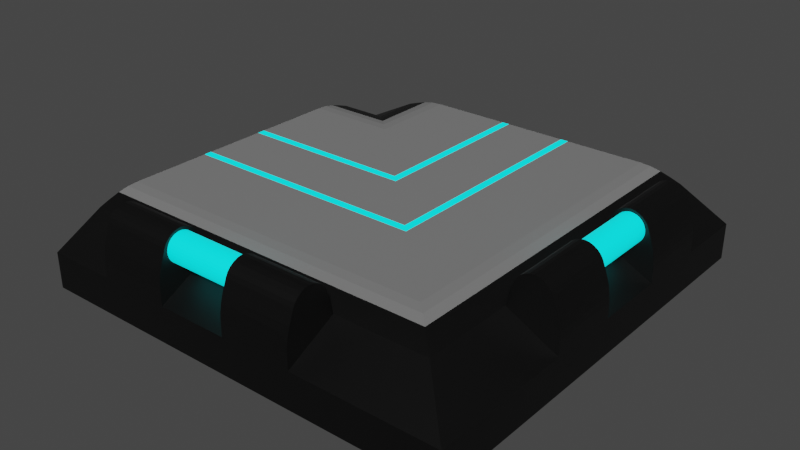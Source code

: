 # Source: pathBendCurved.blend  (saved by Blender 2.93.20; exported with 4.5.12 LTS)
import bpy
from mathutils import Matrix  # noqa: F401  (used for matrix-valued properties, if any)

bpy.ops.wm.read_factory_settings(use_empty=True)
scene = bpy.context.scene
scene.name = 'Scene'

# ---- collections
col_collection = bpy.data.collections.new('Collection'); scene.collection.children.link(col_collection)

# ---- materials (node trees are filled in below, after node groups)
mat_black = bpy.data.materials.new('Black')
mat_black.use_transparent_shadow = False
mat_pathside = bpy.data.materials.new('pathSide')
mat_pathside.use_transparent_shadow = False
mat_pathemissive = bpy.data.materials.new('pathEmissive')
mat_pathemissive.use_transparent_shadow = False

# ---- material node trees
mat_black.use_nodes = True; mat_black.node_tree.nodes.clear()
_N = mat_black.node_tree.nodes; _L = mat_black.node_tree.links
n0 = _N.new('ShaderNodeBsdfPrincipled'); n0.name = 'Principled BSDF'; n0.location = (10, 300)
n0.distribution = 'GGX'
n0.subsurface_method = 'BURLEY'
n0.inputs[0].default_value = (0.0, 0.0, 0.0, 1.0)
n0.inputs[3].default_value = 1.45
n0.inputs[27].default_value = (0.0, 0.0, 0.0, 1.0)
n0.inputs[28].default_value = 1.0
n1 = _N.new('ShaderNodeOutputMaterial'); n1.name = 'Material Output'; n1.location = (300, 300)
_L.new(n0.outputs[0], n1.inputs[0])
n1.is_active_output = True
mat_pathside.use_nodes = True; mat_pathside.node_tree.nodes.clear()
_N = mat_pathside.node_tree.nodes; _L = mat_pathside.node_tree.links
n0 = _N.new('ShaderNodeBsdfPrincipled'); n0.name = 'Principled BSDF'; n0.location = (10, 300)
n0.distribution = 'GGX'
n0.subsurface_method = 'BURLEY'
n0.inputs[0].default_value = (0.2019, 0.2019, 0.2019, 1.0)
n0.inputs[3].default_value = 1.45
n0.inputs[27].default_value = (0.0, 0.0, 0.0, 1.0)
n0.inputs[28].default_value = 1.0
n1 = _N.new('ShaderNodeOutputMaterial'); n1.name = 'Material Output'; n1.location = (300, 300)
_L.new(n0.outputs[0], n1.inputs[0])
n1.is_active_output = True
mat_pathemissive.use_nodes = True; mat_pathemissive.node_tree.nodes.clear()
_N = mat_pathemissive.node_tree.nodes; _L = mat_pathemissive.node_tree.links
n0 = _N.new('ShaderNodeBsdfPrincipled'); n0.name = 'Principled BSDF'; n0.location = (10, 300)
n0.distribution = 'GGX'
n0.subsurface_method = 'BURLEY'
n0.inputs[0].default_value = (0.0, 0.7682, 0.7991, 1.0)
n0.inputs[3].default_value = 1.45
n0.inputs[27].default_value = (0.0, 0.7682, 0.7991, 1.0)
n0.inputs[28].default_value = 1.0
n1 = _N.new('ShaderNodeOutputMaterial'); n1.name = 'Material Output'; n1.location = (300, 300)
_L.new(n0.outputs[0], n1.inputs[0])
n1.is_active_output = True

# ---- world
world_world = bpy.data.worlds.new('World'); scene.world = world_world
world_world.use_nodes = True; world_world.node_tree.nodes.clear()
_N = world_world.node_tree.nodes; _L = world_world.node_tree.links
n0 = _N.new('ShaderNodeOutputWorld'); n0.name = 'World Output'; n0.location = (300, 300)
n1 = _N.new('ShaderNodeBackground'); n1.name = 'Background'; n1.location = (10, 300)
n1.inputs[0].default_value = (0.05088, 0.05088, 0.05088, 1.0)
_L.new(n1.outputs[0], n0.inputs[0])
n0.is_active_output = True
world_world.color = (0.05088, 0.05088, 0.05088)
world_world.use_sun_shadow = False
world_world.sun_shadow_jitter_overblur = 0.0

# ---- meshes
me_plane = bpy.data.meshes.new('Plane')
me_plane.from_pydata([(-1.0, -1.0, 0.1667), (1.0, -1.0, 0.1667), (-1.0, 1.0, 0.1667), (1.0, 1.0, 0.1667), (-1.0, 0.3333, 0.3333), (-1.0, -2.98e-08, 0.3333), (-1.0, -0.3333, 0.3333), (0.6667, -1.0, 0.0), (1.0, -0.6667, 0.1667), (1.0, -0.3333, 0.1667), (1.0, 2.98e-08, 0.1667), (1.0, 0.3333, 0.1667), (1.0, 0.6667, 0.1667), (-0.6667, -1.0, 0.1667), (-0.3333, -1.0, 0.1667), (2.98e-08, -1.0, 0.1667), (0.3333, -1.0, 0.1667), (0.6667, -1.0, 0.1667), (0.3333, -1.0, 0.0), (0.3333, 1.0, 0.3333), (-2.98e-08, 1.0, 0.3333), (-0.3333, 1.0, 0.3333), (2.98e-08, -1.0, 0.0), (-0.3333, -1.0, 0.0), (-0.6667, -1.0, 0.0), (1.0, 0.6667, 0.0), (1.0, 0.3333, 0.0), (1.0, 2.98e-08, 0.0), (1.0, -0.3333, 0.0), (0.3333, -0.3333, 0.3333), (-2.98e-08, -0.3333, 0.3333), (-0.3333, -0.3333, 0.3333), (-0.6667, -0.3333, 0.3333), (1.0, -0.6667, 0.0), (0.3333, 9.934e-09, 0.3333), (-2.98e-08, -8.882e-16, 0.3333), (-0.3333, -9.934e-09, 0.3333), (-0.6667, -1.987e-08, 0.3333), (0.3333, 0.3333, 0.3333), (-2.98e-08, 0.3333, 0.3333), (-0.3333, 0.3333, 0.3333), (-0.6667, 0.3333, 0.3333), (1.0, -1.0, 0.0), (0.3333, 0.6667, 0.3333), (-2.98e-08, 0.6667, 0.3333), (-0.3333, 0.6667, 0.3333), (-1.0, 0.5667, 0.3333), (-1.0, 0.7667, 0.2873), (-1.0, 0.6167, 0.3298), (-1.0, 0.6667, 0.3199), (-1.0, 0.7167, 0.3049), (-1.0, -0.7667, 0.2873), (-1.0, -0.5667, 0.3333), (-1.0, -0.7167, 0.3049), (-1.0, -0.6667, 0.3199), (-1.0, -0.6167, 0.3298), (0.5667, 1.0, 0.3333), (0.7667, 1.0, 0.2873), (0.6167, 1.0, 0.3298), (0.6667, 1.0, 0.3199), (0.7167, 1.0, 0.3049), (-0.7667, 1.0, 0.2873), (-0.5667, 1.0, 0.3333), (-0.7167, 1.0, 0.3049), (-0.6667, 1.0, 0.3199), (-0.6167, 1.0, 0.3298), (0.7667, -0.7667, 0.2873), (0.5667, -0.5667, 0.3333), (0.7167, -0.7167, 0.3049), (0.6667, -0.6667, 0.3199), (0.6167, -0.6167, 0.3298), (0.3333, -0.5667, 0.3333), (0.3333, -0.7667, 0.2873), (0.3333, -0.6167, 0.3298), (0.3333, -0.6667, 0.3199), (0.3333, -0.7167, 0.3049), (-2.98e-08, -0.5667, 0.3333), (-1.381e-08, -0.7667, 0.2873), (-2.858e-08, -0.6167, 0.3298), (-2.512e-08, -0.6667, 0.3199), (-1.993e-08, -0.7167, 0.3049), (-0.3333, -0.5667, 0.3333), (-0.3333, -0.7667, 0.2873), (-0.3333, -0.6167, 0.3298), (-0.3333, -0.6667, 0.3199), (-0.3333, -0.7167, 0.3049), (-0.6667, -0.7667, 0.2873), (-0.6667, -0.5667, 0.3333), (-0.6667, -0.7167, 0.3049), (-0.6667, -0.6667, 0.3199), (-0.6667, -0.6167, 0.3298), (0.5667, -0.3333, 0.3333), (0.7667, -0.3333, 0.2873), (0.6167, -0.3333, 0.3298), (0.6667, -0.3333, 0.3199), (0.7167, -0.3333, 0.3049), (0.5667, 1.689e-08, 0.3333), (0.7667, 2.253e-08, 0.2873), (0.6167, 1.823e-08, 0.3298), (0.6667, 1.978e-08, 0.3199), (0.7167, 2.129e-08, 0.3049), (0.5667, 0.3333, 0.3333), (0.7667, 0.3333, 0.2873), (0.6167, 0.3333, 0.3298), (0.6667, 0.3333, 0.3199), (0.7167, 0.3333, 0.3049), (0.7667, 0.6667, 0.2873), (0.5667, 0.6667, 0.3333), (0.7167, 0.6667, 0.3049), (0.6667, 0.6667, 0.3199), (0.6167, 0.6667, 0.3298), (-0.7667, 0.7667, 0.2873), (-0.5667, 0.5667, 0.3333), (-0.7167, 0.7167, 0.3049), (-0.6667, 0.6667, 0.3199), (-0.6167, 0.6167, 0.3298), (0.3333, -0.7961, 0.398), (0.3333, -0.8781, 0.4553), (0.3333, -0.8056, 0.4157), (0.3333, -0.8201, 0.4317), (0.3333, -0.8382, 0.4443), (0.3333, -0.8582, 0.4525), (7.105e-15, -0.8781, 0.4553), (-1.453e-08, -0.7961, 0.398), (-4.586e-09, -0.8582, 0.4525), (-8.687e-09, -0.8382, 0.4443), (-1.19e-08, -0.8201, 0.4317), (-1.391e-08, -0.8056, 0.4157), (-0.3333, -0.7961, 0.398), (-0.3333, -0.8781, 0.4553), (-0.3333, -0.8056, 0.4157), (-0.3333, -0.8201, 0.4317), (-0.3333, -0.8382, 0.4443), (-0.3333, -0.8582, 0.4525), (-0.6667, -0.7961, 0.398), (-0.6667, -0.8582, 0.4525), (-0.6667, -0.8382, 0.4443), (-0.6667, -0.8201, 0.4317), (-0.6667, -0.8056, 0.4157), (2.002e-08, -0.96, 0.398), (1.771e-08, -0.9505, 0.4157), (1.417e-08, -0.936, 0.4317), (9.736e-09, -0.9179, 0.4443), (4.855e-09, -0.8979, 0.4525), (0.3333, -0.96, 0.398), (0.3333, -0.8979, 0.4525), (0.3333, -0.9179, 0.4443), (0.3333, -0.936, 0.4317), (0.3333, -0.9505, 0.4157), (-0.6667, -0.96, 0.398), (-0.6667, -0.8781, 0.4553), (-0.6667, -0.9505, 0.4157), (-0.6667, -0.936, 0.4317), (-0.6667, -0.9179, 0.4443), (-0.6667, -0.8979, 0.4525), (-0.3333, -0.96, 0.398), (-0.3333, -0.8979, 0.4525), (-0.3333, -0.9179, 0.4443), (-0.3333, -0.936, 0.4317), (-0.3333, -0.9505, 0.4157), (0.8781, 0.3333, 0.4553), (0.7961, 0.3333, 0.398), (0.8582, 0.3333, 0.4525), (0.8382, 0.3333, 0.4443), (0.8201, 0.3333, 0.4317), (0.8056, 0.3333, 0.4157), (0.7961, 0.6667, 0.398), (0.8781, 0.6667, 0.4553), (0.8056, 0.6667, 0.4157), (0.8201, 0.6667, 0.4317), (0.8382, 0.6667, 0.4443), (0.8582, 0.6667, 0.4525), (0.8781, -0.3333, 0.4553), (0.7961, -0.3333, 0.398), (0.8582, -0.3333, 0.4525), (0.8382, -0.3333, 0.4443), (0.8201, -0.3333, 0.4317), (0.8056, -0.3333, 0.4157), (0.7961, 2.731e-08, 0.398), (0.8056, 2.844e-08, 0.4157), (0.8201, 3.02e-08, 0.4317), (0.8382, 3.24e-08, 0.4443), (0.8582, 3.483e-08, 0.4525), (0.96, -0.3333, 0.398), (0.9505, -0.3333, 0.4157), (0.936, -0.3333, 0.4317), (0.9179, -0.3333, 0.4443), (0.8979, -0.3333, 0.4525), (0.8781, 3.725e-08, 0.4553), (0.96, 3.958e-08, 0.398), (0.8979, 3.93e-08, 0.4525), (0.9179, 4.065e-08, 0.4443), (0.936, 4.117e-08, 0.4317), (0.9505, 4.08e-08, 0.4157), (0.96, 0.3333, 0.398), (0.9505, 0.3333, 0.4157), (0.936, 0.3333, 0.4317), (0.9179, 0.3333, 0.4443), (0.8979, 0.3333, 0.4525), (0.96, 0.6667, 0.398), (0.8979, 0.6667, 0.4525), (0.9179, 0.6667, 0.4443), (0.936, 0.6667, 0.4317), (0.9505, 0.6667, 0.4157), (1.0, -0.3333, 0.2384), (0.9827, -0.3333, 0.3358), (0.9498, -0.3333, 0.2886), (0.9977, -0.3333, 0.2698), (0.9914, -0.3333, 0.3055), (0.9827, 3.402e-08, 0.3358), (1.0, 2.98e-08, 0.2384), (0.9498, 2.831e-08, 0.2886), (0.9914, 3.191e-08, 0.3055), (0.9977, 3.037e-08, 0.2698), (1.0, 0.3333, 0.2384), (0.9827, 0.3333, 0.3358), (0.9498, 0.3333, 0.2886), (0.9977, 0.3333, 0.2698), (0.9914, 0.3333, 0.3055), (0.9827, 0.6667, 0.3358), (1.0, 0.6667, 0.2384), (0.9498, 0.6667, 0.2886), (0.9914, 0.6667, 0.3055), (0.9977, 0.6667, 0.2698), (-0.3333, -0.9827, 0.3358), (-0.3333, -1.0, 0.2384), (-0.3333, -0.9498, 0.2886), (-0.3333, -0.9914, 0.3055), (-0.3333, -0.9977, 0.2698), (-0.6667, -1.0, 0.2384), (-0.6667, -0.9827, 0.3358), (-0.6667, -0.9498, 0.2886), (-0.6667, -0.9977, 0.2698), (-0.6667, -0.9914, 0.3055), (2.98e-08, -1.0, 0.2384), (2.559e-08, -0.9827, 0.3358), (2.082e-08, -0.9498, 0.2886), (2.924e-08, -0.9977, 0.2698), (2.769e-08, -0.9914, 0.3055), (0.3333, -0.9827, 0.3358), (0.3333, -1.0, 0.2384), (0.3333, -0.9498, 0.2886), (0.3333, -0.9914, 0.3055), (0.3333, -0.9977, 0.2698), (-1.0, -1.0, -7.451e-09), (-1.0, 1.0, -7.451e-09), (1.0, 1.0, -7.451e-09), (-1.0, 0.3333, -3.725e-09), (-1.0, -2.98e-08, -3.725e-09), (-1.0, -0.3333, -3.725e-09), (0.3333, 1.0, -3.725e-09), (-2.98e-08, 1.0, -3.725e-09), (-0.3333, 1.0, -3.725e-09), (-1.0, 0.5667, -3.725e-09), (-1.0, 0.7667, -3.725e-09), (-1.0, 0.6167, -1.527e-07), (-1.0, 0.6667, -3.725e-09), (-1.0, 0.7167, -3.725e-09), (-1.0, -0.7561, -3.725e-09), (-1.0, -0.5667, -3.725e-09), (-1.0, -0.7143, -3.725e-09), (-1.0, -0.6636, -3.725e-09), (-1.0, -0.6117, -3.725e-09), (0.5667, 1.0, -3.725e-09), (0.7561, 1.0, -3.725e-09), (0.6117, 1.0, -3.725e-09), (0.6636, 1.0, -3.725e-09), (0.7143, 1.0, -3.725e-09), (-0.7667, 1.0, -3.725e-09), (-0.5667, 1.0, -3.725e-09), (-0.7167, 1.0, -3.725e-09), (-0.6667, 1.0, -3.725e-09), (-0.6167, 1.0, -3.725e-09), (-1.0, 0.2222, 0.3333), (-1.0, 0.1111, 0.3333), (-1.0, -0.1111, 0.3333), (-1.0, -0.2222, 0.3333), (-0.7778, -0.3333, 0.3333), (-0.8889, -0.3333, 0.3333), (-0.7778, -2.318e-08, 0.3333), (-0.8889, -2.649e-08, 0.3333), (-0.7778, 0.3333, 0.3333), (-0.8889, 0.3333, 0.3333), (0.2222, 1.0, 0.3333), (0.1111, 1.0, 0.3333), (-0.1111, 1.0, 0.3333), (-0.2222, 1.0, 0.3333), (0.2222, -0.3333, 0.3333), (0.1111, -0.3333, 0.3333), (-0.1111, -0.3333, 0.3333), (-0.2222, -0.3333, 0.3333), (-0.4444, -0.3333, 0.3333), (-0.5556, -0.3333, 0.3333), (0.2222, 6.623e-09, 0.3333), (0.1111, 3.311e-09, 0.3333), (-0.1111, -3.311e-09, 0.3333), (-0.2222, -6.623e-09, 0.3333), (-0.4444, -1.325e-08, 0.3333), (-0.5556, -1.656e-08, 0.3333), (0.2222, 0.3333, 0.3333), (0.1111, 0.3333, 0.3333), (-0.1111, 0.3333, 0.3333), (-0.2222, 0.3333, 0.3333), (-0.4444, 0.3333, 0.3333), (-0.5556, 0.3333, 0.3333), (0.2222, 0.6667, 0.3333), (0.1111, 0.6667, 0.3333), (-0.1111, 0.6667, 0.3333), (-0.2222, 0.6667, 0.3333), (-0.3333, 0.4444, 0.3333), (-0.3333, 0.5556, 0.3333), (-2.98e-08, 0.4444, 0.3333), (-2.98e-08, 0.5556, 0.3333), (0.3333, 0.4444, 0.3333), (0.3333, 0.5556, 0.3333), (-0.6667, 0.1111, 0.3333), (-0.6667, 0.2222, 0.3333), (-0.3333, 0.1111, 0.3333), (-0.3333, 0.2222, 0.3333), (-2.98e-08, 0.1111, 0.3333), (-2.98e-08, 0.2222, 0.3333), (0.3333, 0.1111, 0.3333), (0.3333, 0.2222, 0.3333), (-0.6667, -0.2222, 0.3333), (-0.6667, -0.1111, 0.3333), (-0.3333, -0.2222, 0.3333), (-0.3333, -0.1111, 0.3333), (-2.98e-08, -0.2222, 0.3333), (-2.98e-08, -0.1111, 0.3333), (0.3333, -0.2222, 0.3333), (0.3333, -0.1111, 0.3333), (-0.3333, 0.7778, 0.3333), (-0.3333, 0.8889, 0.3333), (-2.98e-08, 0.7778, 0.3333), (-2.98e-08, 0.8889, 0.3333), (0.3333, 0.7778, 0.3333), (0.3333, 0.8889, 0.3333), (0.1111, 0.7778, 0.3333), (0.1111, 0.8889, 0.3333), (0.2222, 0.7778, 0.3333), (0.2222, 0.8889, 0.3333), (-0.2222, 0.7778, 0.3333), (-0.2222, 0.8889, 0.3333), (-0.1111, 0.7778, 0.3333), (-0.1111, 0.8889, 0.3333), (0.1111, -0.2222, 0.3333), (0.1111, -0.1111, 0.3333), (0.2222, -0.2222, 0.3333), (0.2222, -0.1111, 0.3333), (-0.2222, -0.2222, 0.3333), (-0.2222, -0.1111, 0.3333), (-0.1111, -0.2222, 0.3333), (-0.1111, -0.1111, 0.3333), (-0.5556, -0.2222, 0.3333), (-0.5556, -0.1111, 0.3333), (-0.4444, -0.2222, 0.3333), (-0.4444, -0.1111, 0.3333), (-0.8889, -0.2222, 0.3333), (-0.8889, -0.1111, 0.3333), (-0.7778, -0.2222, 0.3333), (-0.7778, -0.1111, 0.3333), (0.1111, 0.1111, 0.3333), (0.1111, 0.2222, 0.3333), (0.2222, 0.1111, 0.3333), (0.2222, 0.2222, 0.3333), (-0.2222, 0.1111, 0.3333), (-0.2222, 0.2222, 0.3333), (-0.1111, 0.1111, 0.3333), (-0.1111, 0.2222, 0.3333), (-0.5556, 0.1111, 0.3333), (-0.5556, 0.2222, 0.3333), (-0.4444, 0.1111, 0.3333), (-0.4444, 0.2222, 0.3333), (-0.8889, 0.1111, 0.3333), (-0.8889, 0.2222, 0.3333), (-0.7778, 0.1111, 0.3333), (-0.7778, 0.2222, 0.3333), (0.1111, 0.4444, 0.3333), (0.1111, 0.5556, 0.3333), (0.2222, 0.4444, 0.3333), (0.2222, 0.5556, 0.3333), (-0.2222, 0.4444, 0.3333), (-0.2222, 0.5556, 0.3333), (-0.1111, 0.4444, 0.3333), (-0.1111, 0.5556, 0.3333), (-1.0, 0.1852, 0.3333), (-1.0, 0.1481, 0.3333), (-1.0, -0.1481, 0.3333), (-1.0, -0.1852, 0.3333), (0.1852, 1.0, 0.3333), (0.1481, 1.0, 0.3333), (-0.1481, 1.0, 0.3333), (-0.1852, 1.0, 0.3333), (0.1852, 5.519e-09, 0.3333), (0.1481, 4.415e-09, 0.3333), (0.1852, 0.3333, 0.3333), (0.1481, 0.3333, 0.3333), (-0.1481, 0.3333, 0.3333), (-0.1852, 0.3333, 0.3333), (0.1852, 0.6667, 0.3333), (0.1481, 0.6667, 0.3333), (-0.1481, 0.6667, 0.3333), (-0.1852, 0.6667, 0.3333), (-0.6667, 0.1481, 0.3333), (-0.6667, 0.1852, 0.3333), (-0.3333, 0.1481, 0.3333), (-0.3333, 0.1852, 0.3333), (-0.6667, -0.1852, 0.3333), (-0.6667, -0.1481, 0.3333), (-0.3333, -0.1852, 0.3333), (-0.3333, -0.1481, 0.3333), (-2.98e-08, -0.1852, 0.3333), (-2.98e-08, -0.1481, 0.3333), (0.1111, 0.9259, 0.3333), (0.1111, 0.963, 0.3333), (0.1111, 0.7037, 0.3333), (0.1111, 0.7407, 0.3333), (0.1111, 0.8148, 0.3333), (0.1111, 0.8519, 0.3333), (0.2222, 0.9259, 0.3333), (0.2222, 0.963, 0.3333), (0.2222, 0.7037, 0.3333), (0.2222, 0.7407, 0.3333), (0.2222, 0.8148, 0.3333), (0.2222, 0.8519, 0.3333), (0.1852, 0.7778, 0.3333), (0.1481, 0.7778, 0.3333), (0.1852, 0.8889, 0.3333), (0.1481, 0.8889, 0.3333), (-0.2222, 0.9259, 0.3333), (-0.2222, 0.963, 0.3333), (-0.2222, 0.7037, 0.3333), (-0.2222, 0.7407, 0.3333), (-0.2222, 0.8148, 0.3333), (-0.2222, 0.8519, 0.3333), (-0.1111, 0.9259, 0.3333), (-0.1111, 0.963, 0.3333), (-0.1111, 0.7037, 0.3333), (-0.1111, 0.7407, 0.3333), (-0.1111, 0.8148, 0.3333), (-0.1111, 0.8519, 0.3333), (-0.1481, 0.7778, 0.3333), (-0.1852, 0.7778, 0.3333), (-0.1481, 0.8889, 0.3333), (-0.1852, 0.8889, 0.3333), (0.1111, -0.07407, 0.3333), (0.1111, -0.03704, 0.3333), (0.1111, -0.1852, 0.3333), (0.1111, -0.1481, 0.3333), (0.2222, -0.07407, 0.3333), (0.2222, -0.03704, 0.3333), (0.2222, -0.1852, 0.3333), (0.2222, -0.1481, 0.3333), (0.07407, -0.2222, 0.3333), (0.03704, -0.2222, 0.3333), (0.07407, -0.1111, 0.3333), (0.03704, -0.1111, 0.3333), (0.1852, -0.2222, 0.3333), (0.1481, -0.2222, 0.3333), (0.1852, -0.1111, 0.3333), (0.1481, -0.1111, 0.3333), (-0.2222, -0.1852, 0.3333), (-0.2222, -0.1481, 0.3333), (-0.1111, -0.1852, 0.3333), (-0.1111, -0.1481, 0.3333), (-0.2593, -0.2222, 0.3333), (-0.2963, -0.2222, 0.3333), (-0.2593, -0.1111, 0.3333), (-0.2963, -0.1111, 0.3333), (-0.1481, -0.2222, 0.3333), (-0.1852, -0.2222, 0.3333), (-0.1481, -0.1111, 0.3333), (-0.1852, -0.1111, 0.3333), (-0.03704, -0.2222, 0.3333), (-0.07407, -0.2222, 0.3333), (-0.03704, -0.1111, 0.3333), (-0.07407, -0.1111, 0.3333), (-0.5556, -0.1852, 0.3333), (-0.5556, -0.1481, 0.3333), (-0.4444, -0.1852, 0.3333), (-0.4444, -0.1481, 0.3333), (-0.5926, -0.2222, 0.3333), (-0.6296, -0.2222, 0.3333), (-0.5926, -0.1111, 0.3333), (-0.6296, -0.1111, 0.3333), (-0.4815, -0.2222, 0.3333), (-0.5185, -0.2222, 0.3333), (-0.4815, -0.1111, 0.3333), (-0.5185, -0.1111, 0.3333), (-0.3704, -0.2222, 0.3333), (-0.4074, -0.2222, 0.3333), (-0.3704, -0.1111, 0.3333), (-0.4074, -0.1111, 0.3333), (-0.8889, -0.1852, 0.3333), (-0.8889, -0.1481, 0.3333), (-0.7778, -0.1852, 0.3333), (-0.7778, -0.1481, 0.3333), (-0.9259, -0.2222, 0.3333), (-0.963, -0.2222, 0.3333), (-0.9259, -0.1111, 0.3333), (-0.963, -0.1111, 0.3333), (-0.8148, -0.2222, 0.3333), (-0.8519, -0.2222, 0.3333), (-0.8148, -0.1111, 0.3333), (-0.8519, -0.1111, 0.3333), (-0.7037, -0.2222, 0.3333), (-0.7407, -0.2222, 0.3333), (-0.7037, -0.1111, 0.3333), (-0.7407, -0.1111, 0.3333), (0.1111, 0.2593, 0.3333), (0.1111, 0.2963, 0.3333), (0.1111, 0.03704, 0.3333), (0.1111, 0.07407, 0.3333), (0.1111, 0.1481, 0.3333), (0.1111, 0.1852, 0.3333), (0.2222, 0.2593, 0.3333), (0.2222, 0.2963, 0.3333), (0.2222, 0.03704, 0.3333), (0.2222, 0.07407, 0.3333), (0.2222, 0.1481, 0.3333), (0.2222, 0.1852, 0.3333), (0.1852, 0.1111, 0.3333), (0.1481, 0.1111, 0.3333), (0.1852, 0.2222, 0.3333), (0.1481, 0.2222, 0.3333), (-0.2222, 0.2593, 0.3333), (-0.2222, 0.2963, 0.3333), (-0.2222, 0.1481, 0.3333), (-0.2222, 0.1852, 0.3333), (-0.1111, 0.2593, 0.3333), (-0.1111, 0.2963, 0.3333), (-0.1111, 0.1481, 0.3333), (-0.1111, 0.1852, 0.3333), (-0.2593, 0.1111, 0.3333), (-0.2963, 0.1111, 0.3333), (-0.2593, 0.2222, 0.3333), (-0.2963, 0.2222, 0.3333), (-0.1481, 0.1111, 0.3333), (-0.1852, 0.1111, 0.3333), (-0.1481, 0.2222, 0.3333), (-0.1852, 0.2222, 0.3333), (-0.5556, 0.1481, 0.3333), (-0.5556, 0.1852, 0.3333), (-0.4444, 0.1481, 0.3333), (-0.4444, 0.1852, 0.3333), (-0.5926, 0.1111, 0.3333), (-0.6296, 0.1111, 0.3333), (-0.5926, 0.2222, 0.3333), (-0.6296, 0.2222, 0.3333), (-0.4815, 0.1111, 0.3333), (-0.5185, 0.1111, 0.3333), (-0.4815, 0.2222, 0.3333), (-0.5185, 0.2222, 0.3333), (-0.3704, 0.1111, 0.3333), (-0.4074, 0.1111, 0.3333), (-0.3704, 0.2222, 0.3333), (-0.4074, 0.2222, 0.3333), (-0.8889, 0.1481, 0.3333), (-0.8889, 0.1852, 0.3333), (-0.7778, 0.1481, 0.3333), (-0.7778, 0.1852, 0.3333), (-0.9259, 0.1111, 0.3333), (-0.963, 0.1111, 0.3333), (-0.9259, 0.2222, 0.3333), (-0.963, 0.2222, 0.3333), (-0.8148, 0.1111, 0.3333), (-0.8519, 0.1111, 0.3333), (-0.8148, 0.2222, 0.3333), (-0.8519, 0.2222, 0.3333), (-0.7037, 0.1111, 0.3333), (-0.7407, 0.1111, 0.3333), (-0.7037, 0.2222, 0.3333), (-0.7407, 0.2222, 0.3333), (0.1111, 0.5926, 0.3333), (0.1111, 0.6296, 0.3333), (0.1111, 0.3704, 0.3333), (0.1111, 0.4074, 0.3333), (0.1111, 0.4815, 0.3333), (0.1111, 0.5185, 0.3333), (0.2222, 0.5926, 0.3333), (0.2222, 0.6296, 0.3333), (0.2222, 0.3704, 0.3333), (0.2222, 0.4074, 0.3333), (0.2222, 0.4815, 0.3333), (0.2222, 0.5185, 0.3333), (0.1852, 0.4444, 0.3333), (0.1481, 0.4444, 0.3333), (0.1852, 0.5556, 0.3333), (0.1481, 0.5556, 0.3333), (-0.2222, 0.5926, 0.3333), (-0.2222, 0.6296, 0.3333), (-0.2222, 0.3704, 0.3333), (-0.2222, 0.4074, 0.3333), (-0.2222, 0.4815, 0.3333), (-0.2222, 0.5185, 0.3333), (-0.1111, 0.5926, 0.3333), (-0.1111, 0.6296, 0.3333), (-0.1111, 0.3704, 0.3333), (-0.1111, 0.4074, 0.3333), (-0.1111, 0.4815, 0.3333), (-0.1111, 0.5185, 0.3333), (-0.1481, 0.4444, 0.3333), (-0.1852, 0.4444, 0.3333), (-0.1481, 0.5556, 0.3333), (-0.1852, 0.5556, 0.3333), (-0.1852, 0.4815, 0.3333), (-0.1852, 0.5185, 0.3333), (-0.1481, 0.4815, 0.3333), (-0.1481, 0.5185, 0.3333), (-0.1852, 0.3704, 0.3333), (-0.1852, 0.4074, 0.3333), (-0.1481, 0.3704, 0.3333), (-0.1481, 0.4074, 0.3333), (-0.1852, 0.5926, 0.3333), (-0.1852, 0.6296, 0.3333), (-0.1481, 0.5926, 0.3333), (-0.1481, 0.6296, 0.3333), (0.1481, 0.4815, 0.3333), (0.1481, 0.5185, 0.3333), (0.1852, 0.4815, 0.3333), (0.1852, 0.5185, 0.3333), (0.1481, 0.3704, 0.3333), (0.1481, 0.4074, 0.3333), (0.1852, 0.3704, 0.3333), (0.1852, 0.4074, 0.3333), (0.1481, 0.5926, 0.3333), (0.1481, 0.6296, 0.3333), (0.1852, 0.5926, 0.3333), (0.1852, 0.6296, 0.3333), (-0.7407, 0.1481, 0.3333), (-0.7407, 0.1852, 0.3333), (-0.7037, 0.1481, 0.3333), (-0.7037, 0.1852, 0.3333), (-0.8519, 0.1481, 0.3333), (-0.8519, 0.1852, 0.3333), (-0.8148, 0.1481, 0.3333), (-0.8148, 0.1852, 0.3333), (-0.963, 0.1481, 0.3333), (-0.963, 0.1852, 0.3333), (-0.9259, 0.1481, 0.3333), (-0.9259, 0.1852, 0.3333), (-0.4074, 0.1481, 0.3333), (-0.4074, 0.1852, 0.3333), (-0.3704, 0.1481, 0.3333), (-0.3704, 0.1852, 0.3333), (-0.5185, 0.1481, 0.3333), (-0.5185, 0.1852, 0.3333), (-0.4815, 0.1481, 0.3333), (-0.4815, 0.1852, 0.3333), (-0.6296, 0.1481, 0.3333), (-0.6296, 0.1852, 0.3333), (-0.5926, 0.1481, 0.3333), (-0.5926, 0.1852, 0.3333), (-0.1852, 0.1481, 0.3333), (-0.1852, 0.1852, 0.3333), (-0.1481, 0.1481, 0.3333), (-0.1481, 0.1852, 0.3333), (-0.2963, 0.1481, 0.3333), (-0.2963, 0.1852, 0.3333), (-0.2593, 0.1481, 0.3333), (-0.2593, 0.1852, 0.3333), (-0.1852, 0.2593, 0.3333), (-0.1852, 0.2963, 0.3333), (-0.1481, 0.2593, 0.3333), (-0.1481, 0.2963, 0.3333), (0.1481, 0.1481, 0.3333), (0.1481, 0.1852, 0.3333), (0.1852, 0.1481, 0.3333), (0.1852, 0.1852, 0.3333), (0.1481, 0.03704, 0.3333), (0.1481, 0.07407, 0.3333), (0.1852, 0.03704, 0.3333), (0.1852, 0.07407, 0.3333), (0.1481, 0.2593, 0.3333), (0.1481, 0.2963, 0.3333), (0.1852, 0.2593, 0.3333), (0.1852, 0.2963, 0.3333), (-0.7407, -0.1852, 0.3333), (-0.7407, -0.1481, 0.3333), (-0.7037, -0.1852, 0.3333), (-0.7037, -0.1481, 0.3333), (-0.8519, -0.1852, 0.3333), (-0.8519, -0.1481, 0.3333), (-0.8148, -0.1852, 0.3333), (-0.8148, -0.1481, 0.3333), (-0.963, -0.1852, 0.3333), (-0.963, -0.1481, 0.3333), (-0.9259, -0.1852, 0.3333), (-0.9259, -0.1481, 0.3333), (-0.4074, -0.1852, 0.3333), (-0.4074, -0.1481, 0.3333), (-0.3704, -0.1852, 0.3333), (-0.3704, -0.1481, 0.3333), (-0.5185, -0.1852, 0.3333), (-0.5185, -0.1481, 0.3333), (-0.4815, -0.1852, 0.3333), (-0.4815, -0.1481, 0.3333), (-0.6296, -0.1852, 0.3333), (-0.6296, -0.1481, 0.3333), (-0.5926, -0.1852, 0.3333), (-0.5926, -0.1481, 0.3333), (-0.07407, -0.1852, 0.3333), (-0.07407, -0.1481, 0.3333), (-0.03704, -0.1852, 0.3333), (-0.03704, -0.1481, 0.3333), (-0.1852, -0.1852, 0.3333), (-0.1852, -0.1481, 0.3333), (-0.1481, -0.1852, 0.3333), (-0.1481, -0.1481, 0.3333), (-0.2963, -0.1852, 0.3333), (-0.2963, -0.1481, 0.3333), (-0.2593, -0.1852, 0.3333), (-0.2593, -0.1481, 0.3333), (0.1481, -0.1852, 0.3333), (0.1481, -0.1481, 0.3333), (0.1852, -0.1852, 0.3333), (0.1852, -0.1481, 0.3333), (0.03704, -0.1852, 0.3333), (0.03704, -0.1481, 0.3333), (0.07407, -0.1852, 0.3333), (0.07407, -0.1481, 0.3333), (0.1481, -0.07407, 0.3333), (0.1481, -0.03704, 0.3333), (0.1852, -0.07407, 0.3333), (0.1852, -0.03704, 0.3333), (-0.1852, 0.8148, 0.3333), (-0.1852, 0.8519, 0.3333), (-0.1481, 0.8148, 0.3333), (-0.1481, 0.8519, 0.3333), (-0.1852, 0.7037, 0.3333), (-0.1852, 0.7407, 0.3333), (-0.1481, 0.7037, 0.3333), (-0.1481, 0.7407, 0.3333), (-0.1852, 0.9259, 0.3333), (-0.1852, 0.963, 0.3333), (-0.1481, 0.9259, 0.3333), (-0.1481, 0.963, 0.3333), (0.1481, 0.8148, 0.3333), (0.1481, 0.8519, 0.3333), (0.1852, 0.8148, 0.3333), (0.1852, 0.8519, 0.3333), (0.1481, 0.7037, 0.3333), (0.1481, 0.7407, 0.3333), (0.1852, 0.7037, 0.3333), (0.1852, 0.7407, 0.3333), (0.1481, 0.9259, 0.3333), (0.1481, 0.963, 0.3333), (0.1852, 0.9259, 0.3333), (0.1852, 0.963, 0.3333)], [], [(43, 107, 56, 19, 336, 335), (77, 15, 234, 236), (16, 17, 66, 72), (29, 91, 96, 34, 330, 329), (34, 96, 101, 38, 322, 321), (38, 101, 107, 43, 314, 313), (0, 13, 86, 51), (15, 14, 23, 22), (384, 312, 44, 307, 596, 595), (380, 314, 43, 305, 580, 579), (303, 40, 309), (376, 572, 571, 316, 41, 281), (372, 556, 555, 318, 40, 303), (368, 320, 39, 301, 530, 529), (364, 322, 38, 299, 516, 515), (102, 11, 214, 216), (360, 508, 507, 324, 37, 279), (356, 492, 491, 326, 36, 297), (352, 476, 475, 328, 35, 295), (348, 330, 34, 293, 450, 449), (97, 10, 11, 102), (106, 12, 3, 57), (219, 221, 106, 166, 168, 169, 170, 171, 167, 200, 201, 202, 203, 199), (12, 106, 221, 220), (14, 15, 77, 82), (8, 66, 1), (52, 87, 32, 277, 278, 6), (87, 81, 31, 291, 292, 32), (81, 76, 30, 289, 290, 31), (76, 71, 29, 287, 288, 30), (71, 67, 91, 29), (4, 282, 281, 41, 112, 46), (66, 8, 9, 92), (344, 334, 20, 285, 436, 435), (340, 336, 19, 283, 420, 419), (112, 45, 331, 332, 21, 62), (87, 52, 55, 90), (90, 55, 54, 89), (89, 54, 53, 88), (88, 53, 51, 86), (111, 47, 50, 113), (113, 50, 49, 114), (114, 49, 48, 115), (115, 48, 46, 112), (67, 71, 73, 70), (70, 73, 74, 69), (69, 74, 75, 68), (68, 75, 72, 66), (71, 76, 78, 73), (73, 78, 79, 74), (74, 79, 80, 75), (75, 80, 77, 72), (76, 81, 83, 78), (78, 83, 84, 79), (79, 84, 85, 80), (80, 85, 82, 77), (81, 87, 90, 83), (83, 90, 89, 84), (84, 89, 88, 85), (85, 88, 86, 82), (102, 106, 108, 105), (105, 108, 109, 104), (104, 109, 110, 103), (103, 110, 107, 101), (97, 102, 105, 100), (100, 105, 104, 99), (99, 104, 103, 98), (98, 103, 101, 96), (92, 97, 100, 95), (95, 100, 99, 94), (94, 99, 98, 93), (93, 98, 96, 91), (66, 92, 95, 68), (68, 95, 94, 69), (69, 94, 93, 70), (70, 93, 91, 67), (112, 62, 65, 115), (115, 65, 64, 114), (114, 64, 63, 113), (113, 63, 61, 111), (106, 57, 60, 108), (108, 60, 59, 109), (109, 59, 58, 110), (110, 58, 56, 107), (111, 2, 47), (10, 9, 28, 27), (1, 17, 7, 42), (16, 15, 22, 18), (11, 10, 27, 26), (3, 12, 25, 246), (13, 0, 244, 24), (8, 1, 42, 33), (17, 16, 18, 7), (12, 11, 26, 25), (14, 13, 24, 23), (9, 8, 33, 28), (1, 66, 17), (2, 111, 61), (239, 241, 72, 116, 118, 119, 120, 121, 117, 145, 146, 147, 148, 144), (235, 239, 144, 139), (92, 9, 204, 206), (102, 216, 215, 194, 195, 196, 197, 198, 160, 162, 163, 164, 165, 161), (92, 206, 205, 183, 184, 185, 186, 187, 172, 174, 175, 176, 177, 173), (209, 211, 97, 178, 179, 180, 181, 182, 188, 190, 191, 192, 193, 189), (97, 92, 173, 178), (15, 16, 240, 234), (14, 82, 226, 225), (224, 226, 82, 128, 130, 131, 132, 133, 129, 156, 157, 158, 159, 155), (10, 97, 211, 210), (77, 236, 235, 139, 140, 141, 142, 143, 122, 124, 125, 126, 127, 123), (86, 231, 230, 149, 151, 152, 153, 154, 150, 135, 136, 137, 138, 134), (16, 72, 241, 240), (86, 13, 229, 231), (230, 224, 155, 149), (11, 12, 220, 214), (215, 219, 199, 194), (13, 14, 225, 229), (9, 10, 210, 204), (82, 86, 134, 128), (72, 77, 123, 116), (139, 144, 148, 140), (140, 148, 147, 141), (141, 147, 146, 142), (142, 146, 145, 143), (143, 145, 117, 122), (150, 129, 133, 135), (135, 133, 132, 136), (136, 132, 131, 137), (137, 131, 130, 138), (138, 130, 128, 134), (122, 117, 121, 124), (124, 121, 120, 125), (125, 120, 119, 126), (126, 119, 118, 127), (127, 118, 116, 123), (149, 155, 159, 151), (151, 159, 158, 152), (152, 158, 157, 153), (153, 157, 156, 154), (154, 156, 129, 150), (194, 199, 203, 195), (195, 203, 202, 196), (196, 202, 201, 197), (197, 201, 200, 198), (198, 200, 167, 160), (183, 189, 193, 184), (184, 193, 192, 185), (185, 192, 191, 186), (186, 191, 190, 187), (187, 190, 188, 172), (160, 167, 171, 162), (162, 171, 170, 163), (163, 170, 169, 164), (164, 169, 168, 165), (165, 168, 166, 161), (172, 188, 182, 174), (174, 182, 181, 175), (175, 181, 180, 176), (176, 180, 179, 177), (177, 179, 178, 173), (106, 102, 161, 166), (204, 207, 206), (207, 208, 206), (208, 205, 206), (209, 212, 211), (212, 213, 211), (213, 210, 211), (214, 217, 216), (217, 218, 216), (218, 215, 216), (219, 222, 221), (222, 223, 221), (223, 220, 221), (224, 227, 226), (227, 228, 226), (228, 225, 226), (229, 232, 231), (232, 233, 231), (233, 230, 231), (234, 237, 236), (237, 238, 236), (238, 235, 236), (239, 242, 241), (242, 243, 241), (243, 240, 241), (204, 210, 213, 207), (207, 213, 212, 208), (208, 212, 209, 205), (214, 220, 223, 217), (217, 223, 222, 218), (218, 222, 219, 215), (234, 240, 243, 237), (237, 243, 242, 238), (238, 242, 239, 235), (229, 225, 228, 232), (232, 228, 227, 233), (233, 227, 224, 230), (205, 209, 189, 183), (19, 56, 263, 250), (56, 58, 265, 263), (64, 65, 272, 271), (48, 49, 256, 255), (53, 54, 261, 260), (62, 21, 252, 269), (47, 2, 245, 254), (63, 64, 271, 270), (2, 61, 268, 245), (46, 48, 255, 253), (4, 46, 253, 247), (51, 53, 260, 258), (61, 63, 270, 268), (5, 274, 386, 385, 273, 4, 247, 248), (6, 276, 388, 387, 275, 5, 248, 249), (0, 51, 258, 244), (20, 284, 390, 389, 283, 19, 250, 251), (21, 286, 392, 391, 285, 20, 251, 252), (60, 57, 264, 267), (52, 6, 249, 259), (50, 47, 254, 257), (55, 52, 259, 262), (59, 60, 267, 266), (57, 3, 246, 264), (49, 50, 257, 256), (58, 59, 266, 265), (54, 55, 262, 261), (65, 62, 269, 272), (334, 338, 413, 414, 284, 20), (748, 420, 283, 389), (44, 306, 415, 416, 337, 333), (333, 337, 417, 418, 338, 334), (744, 422, 339, 425), (740, 424, 340, 427), (305, 43, 335, 339, 422, 421), (339, 335, 336, 340, 424, 423), (332, 342, 429, 430, 286, 21), (736, 436, 285, 391), (45, 308, 431, 432, 341, 331), (331, 341, 433, 434, 342, 332), (732, 438, 343, 441), (728, 440, 344, 443), (307, 44, 333, 343, 438, 437), (343, 333, 334, 344, 440, 439), (35, 446, 294), (724, 450, 293, 393), (30, 288, 345, 453, 454, 327), (720, 448, 346, 455), (288, 287, 347, 457, 458, 345), (716, 452, 348, 459), (287, 29, 329, 347), (347, 329, 330, 348, 452, 451), (326, 468, 467, 350, 296, 36), (350, 472, 471, 352, 295, 296), (31, 290, 349, 465, 466, 325), (712, 462, 350, 467), (290, 289, 351, 469, 470, 349), (708, 464, 352, 471), (289, 30, 327, 473, 474, 351), (704, 412, 328, 475), (324, 484, 483, 354, 298, 37), (354, 488, 487, 356, 297, 298), (32, 292, 353, 481, 482, 323), (700, 478, 354, 483), (292, 291, 355, 485, 486, 353), (696, 480, 356, 487), (291, 31, 325, 489, 490, 355), (692, 410, 326, 491), (275, 500, 499, 358, 280, 5), (358, 504, 503, 360, 279, 280), (6, 278, 357, 497, 498, 276), (688, 494, 358, 499), (278, 277, 359, 501, 502, 357), (684, 496, 360, 503), (277, 32, 323, 505, 506, 359), (680, 408, 324, 507), (320, 362, 509, 510, 300, 39), (676, 516, 299, 395), (35, 294, 511, 512, 361, 319), (319, 361, 513, 514, 362, 320), (672, 518, 363, 521), (668, 520, 364, 523), (293, 34, 321, 363, 518, 517), (363, 321, 322, 364, 520, 519), (40, 526, 302), (664, 530, 301, 397), (36, 296, 365, 533, 534, 317), (660, 528, 366, 535), (296, 295, 367, 537, 538, 365), (656, 532, 368, 539), (295, 35, 319, 367), (367, 319, 320, 368, 532, 531), (316, 548, 547, 370, 304, 41), (370, 552, 551, 372, 303, 304), (37, 298, 369, 545, 546, 315), (652, 542, 370, 547), (298, 297, 371, 549, 550, 369), (648, 544, 372, 551), (297, 36, 317, 553, 554, 371), (644, 406, 318, 555), (273, 564, 563, 374, 282, 4), (374, 568, 567, 376, 281, 282), (5, 280, 373, 561, 562, 274), (640, 558, 374, 563), (280, 279, 375, 565, 566, 373), (636, 560, 376, 567), (279, 37, 315, 569, 570, 375), (632, 404, 316, 571), (41, 304, 310, 45, 112), (304, 303, 309, 310), (312, 378, 573, 574, 306, 44), (628, 580, 305, 399), (39, 300, 575, 576, 377, 311), (311, 377, 577, 578, 378, 312), (624, 582, 379, 585), (620, 584, 380, 587), (299, 38, 313, 379, 582, 581), (379, 313, 314, 380, 584, 583), (310, 382, 589, 590, 308, 45), (616, 596, 307, 401), (40, 302, 591, 592, 381, 309), (309, 381, 593, 594, 382, 310), (612, 598, 383, 601), (608, 600, 384, 603), (301, 39, 311, 383, 598, 597), (383, 311, 312, 384, 600, 599), (594, 606, 604, 382), (606, 608, 603, 604), (381, 602, 605, 593), (593, 605, 606, 594), (602, 601, 607, 605), (605, 607, 608, 606), (601, 383, 599, 607), (607, 599, 600, 608), (592, 610, 602, 381), (610, 612, 601, 602), (302, 398, 609, 591), (591, 609, 610, 592), (398, 397, 611, 609), (609, 611, 612, 610), (397, 301, 597, 611), (611, 597, 598, 612), (590, 614, 402, 308), (614, 616, 401, 402), (382, 604, 613, 589), (589, 613, 614, 590), (604, 603, 615, 613), (613, 615, 616, 614), (603, 384, 595, 615), (615, 595, 596, 616), (578, 618, 588, 378), (618, 620, 587, 588), (377, 586, 617, 577), (577, 617, 618, 578), (586, 585, 619, 617), (617, 619, 620, 618), (585, 379, 583, 619), (619, 583, 584, 620), (576, 622, 586, 377), (622, 624, 585, 586), (300, 396, 621, 575), (575, 621, 622, 576), (396, 395, 623, 621), (621, 623, 624, 622), (395, 299, 581, 623), (623, 581, 582, 624), (574, 626, 400, 306), (626, 628, 399, 400), (378, 588, 625, 573), (573, 625, 626, 574), (588, 587, 627, 625), (625, 627, 628, 626), (587, 380, 579, 627), (627, 579, 580, 628), (560, 630, 572, 376), (630, 632, 571, 572), (375, 570, 629, 559), (559, 629, 630, 560), (570, 569, 631, 629), (629, 631, 632, 630), (569, 315, 403, 631), (631, 403, 404, 632), (558, 634, 568, 374), (634, 636, 567, 568), (373, 566, 633, 557), (557, 633, 634, 558), (566, 565, 635, 633), (633, 635, 636, 634), (565, 375, 559, 635), (635, 559, 560, 636), (385, 638, 564, 273), (638, 640, 563, 564), (274, 562, 637, 386), (386, 637, 638, 385), (562, 561, 639, 637), (637, 639, 640, 638), (561, 373, 557, 639), (639, 557, 558, 640), (544, 642, 556, 372), (642, 644, 555, 556), (371, 554, 641, 543), (543, 641, 642, 544), (554, 553, 643, 641), (641, 643, 644, 642), (553, 317, 405, 643), (643, 405, 406, 644), (542, 646, 552, 370), (646, 648, 551, 552), (369, 550, 645, 541), (541, 645, 646, 542), (550, 549, 647, 645), (645, 647, 648, 646), (549, 371, 543, 647), (647, 543, 544, 648), (404, 650, 548, 316), (650, 652, 547, 548), (315, 546, 649, 403), (403, 649, 650, 404), (546, 545, 651, 649), (649, 651, 652, 650), (545, 369, 541, 651), (651, 541, 542, 652), (528, 654, 540, 366), (654, 656, 539, 540), (365, 538, 653, 527), (527, 653, 654, 528), (538, 537, 655, 653), (653, 655, 656, 654), (537, 367, 531, 655), (655, 531, 532, 656), (406, 658, 536, 318), (658, 660, 535, 536), (317, 534, 657, 405), (405, 657, 658, 406), (534, 533, 659, 657), (657, 659, 660, 658), (533, 365, 527, 659), (659, 527, 528, 660), (526, 662, 398, 302), (662, 664, 397, 398), (366, 540, 661, 525), (525, 661, 662, 526), (540, 539, 663, 661), (661, 663, 664, 662), (539, 368, 529, 663), (663, 529, 530, 664), (318, 536, 40), (40, 525, 526), (536, 535, 40), (535, 366, 525, 40), (514, 666, 524, 362), (666, 668, 523, 524), (361, 522, 665, 513), (513, 665, 666, 514), (522, 521, 667, 665), (665, 667, 668, 666), (521, 363, 519, 667), (667, 519, 520, 668), (512, 670, 522, 361), (670, 672, 521, 522), (294, 394, 669, 511), (511, 669, 670, 512), (394, 393, 671, 669), (669, 671, 672, 670), (393, 293, 517, 671), (671, 517, 518, 672), (510, 674, 396, 300), (674, 676, 395, 396), (362, 524, 673, 509), (509, 673, 674, 510), (524, 523, 675, 673), (673, 675, 676, 674), (523, 364, 515, 675), (675, 515, 516, 676), (496, 678, 508, 360), (678, 680, 507, 508), (359, 506, 677, 495), (495, 677, 678, 496), (506, 505, 679, 677), (677, 679, 680, 678), (505, 323, 407, 679), (679, 407, 408, 680), (494, 682, 504, 358), (682, 684, 503, 504), (357, 502, 681, 493), (493, 681, 682, 494), (502, 501, 683, 681), (681, 683, 684, 682), (501, 359, 495, 683), (683, 495, 496, 684), (387, 686, 500, 275), (686, 688, 499, 500), (276, 498, 685, 388), (388, 685, 686, 387), (498, 497, 687, 685), (685, 687, 688, 686), (497, 357, 493, 687), (687, 493, 494, 688), (480, 690, 492, 356), (690, 692, 491, 492), (355, 490, 689, 479), (479, 689, 690, 480), (490, 489, 691, 689), (689, 691, 692, 690), (489, 325, 409, 691), (691, 409, 410, 692), (478, 694, 488, 354), (694, 696, 487, 488), (353, 486, 693, 477), (477, 693, 694, 478), (486, 485, 695, 693), (693, 695, 696, 694), (485, 355, 479, 695), (695, 479, 480, 696), (408, 698, 484, 324), (698, 700, 483, 484), (323, 482, 697, 407), (407, 697, 698, 408), (482, 481, 699, 697), (697, 699, 700, 698), (481, 353, 477, 699), (699, 477, 478, 700), (464, 702, 476, 352), (702, 704, 475, 476), (351, 474, 701, 463), (463, 701, 702, 464), (474, 473, 703, 701), (701, 703, 704, 702), (473, 327, 411, 703), (703, 411, 412, 704), (462, 706, 472, 350), (706, 708, 471, 472), (349, 470, 705, 461), (461, 705, 706, 462), (470, 469, 707, 705), (705, 707, 708, 706), (469, 351, 463, 707), (707, 463, 464, 708), (410, 710, 468, 326), (710, 712, 467, 468), (325, 466, 709, 409), (409, 709, 710, 410), (466, 465, 711, 709), (709, 711, 712, 710), (465, 349, 461, 711), (711, 461, 462, 712), (448, 714, 460, 346), (714, 716, 459, 460), (345, 458, 713, 447), (447, 713, 714, 448), (458, 457, 715, 713), (713, 715, 716, 714), (457, 347, 451, 715), (715, 451, 452, 716), (412, 718, 456, 328), (718, 720, 455, 456), (327, 454, 717, 411), (411, 717, 718, 412), (454, 453, 719, 717), (717, 719, 720, 718), (453, 345, 447, 719), (719, 447, 448, 720), (446, 722, 394, 294), (722, 724, 393, 394), (346, 460, 721, 445), (445, 721, 722, 446), (460, 459, 723, 721), (721, 723, 724, 722), (459, 348, 449, 723), (723, 449, 450, 724), (328, 456, 35), (35, 445, 446), (456, 455, 35), (455, 346, 445, 35), (434, 726, 444, 342), (726, 728, 443, 444), (341, 442, 725, 433), (433, 725, 726, 434), (442, 441, 727, 725), (725, 727, 728, 726), (441, 343, 439, 727), (727, 439, 440, 728), (432, 730, 442, 341), (730, 732, 441, 442), (308, 402, 729, 431), (431, 729, 730, 432), (402, 401, 731, 729), (729, 731, 732, 730), (401, 307, 437, 731), (731, 437, 438, 732), (430, 734, 392, 286), (734, 736, 391, 392), (342, 444, 733, 429), (429, 733, 734, 430), (444, 443, 735, 733), (733, 735, 736, 734), (443, 344, 435, 735), (735, 435, 436, 736), (418, 738, 428, 338), (738, 740, 427, 428), (337, 426, 737, 417), (417, 737, 738, 418), (426, 425, 739, 737), (737, 739, 740, 738), (425, 339, 423, 739), (739, 423, 424, 740), (416, 742, 426, 337), (742, 744, 425, 426), (306, 400, 741, 415), (415, 741, 742, 416), (400, 399, 743, 741), (741, 743, 744, 742), (399, 305, 421, 743), (743, 421, 422, 744), (414, 746, 390, 284), (746, 748, 389, 390), (338, 428, 745, 413), (413, 745, 746, 414), (428, 427, 747, 745), (745, 747, 748, 746), (427, 340, 419, 747), (747, 419, 420, 748)])
me_plane.polygons.foreach_set('material_index', [1, 0, 0, 1, 1, 1, 0, 0, 1, 1, 1, 1, 1, 1, 1, 0, 1, 1, 1, 1, 0, 0, 0, 0, 0, 0, 1, 1, 1, 1, 1, 1, 0, 1, 1, 1, 1, 1, 0, 0, 0, 0, 1, 1, 1, 1, 0, 0, 1, 1, 0, 0, 1, 1, 0, 0, 1, 1, 0, 0, 0, 0, 1, 1, 0, 0, 1, 1, 0, 0, 1, 1, 0, 0, 1, 1, 1, 1, 0, 0, 0, 0, 1, 1, 0, 0, 0, 0, 0, 0, 0, 0, 0, 0, 0, 0, 0, 0, 0, 0, 0, 0, 0, 0, 0, 0, 0, 0, 0, 0, 0, 0, 0, 0, 0, 0, 0, 0, 0, 0, 0, 0, 0, 0, 0, 0, 0, 0, 0, 0, 0, 0, 0, 0, 0, 0, 0, 0, 0, 0, 0, 0, 0, 0, 0, 0, 0, 0, 0, 0, 0, 0, 0, 0, 0, 0, 0, 0, 0, 0, 0, 0, 0, 0, 0, 0, 0, 0, 0, 0, 0, 0, 0, 0, 0, 0, 0, 0, 0, 0, 0, 0, 0, 0, 0, 0, 0, 0, 0, 0, 0, 0, 0, 0, 0, 0, 0, 0, 0, 0, 0, 0, 0, 0, 0, 0, 0, 0, 0, 0, 0, 0, 0, 0, 0, 0, 0, 0, 0, 0, 0, 0, 0, 0, 0, 0, 1, 1, 1, 1, 1, 1, 1, 1, 1, 1, 1, 1, 1, 1, 1, 1, 1, 1, 1, 1, 1, 1, 1, 1, 1, 1, 1, 1, 1, 1, 1, 1, 1, 1, 1, 1, 1, 1, 1, 1, 1, 1, 1, 1, 1, 1, 1, 1, 1, 1, 1, 1, 1, 1, 1, 1, 1, 1, 1, 1, 1, 1, 1, 1, 1, 1, 1, 1, 1, 1, 1, 1, 1, 1, 1, 1, 1, 1, 1, 1, 1, 1, 1, 1, 1, 1, 1, 1, 1, 1, 1, 1, 1, 1, 1, 1, 1, 1, 1, 2, 1, 1, 2, 2, 1, 1, 1, 2, 1, 1, 2, 2, 1, 1, 1, 2, 1, 1, 2, 2, 1, 1, 1, 2, 1, 1, 2, 2, 1, 1, 1, 2, 1, 1, 2, 2, 1, 1, 1, 2, 1, 1, 2, 2, 1, 1, 1, 1, 1, 2, 1, 2, 1, 2, 1, 1, 1, 2, 1, 2, 1, 2, 1, 1, 1, 2, 1, 2, 1, 2, 1, 1, 1, 2, 1, 2, 1, 2, 1, 1, 1, 2, 1, 2, 1, 2, 1, 1, 1, 2, 1, 2, 1, 2, 1, 2, 1, 2, 1, 2, 1, 1, 1, 1, 1, 2, 1, 2, 1, 2, 1, 2, 1, 1, 2, 2, 1, 1, 1, 1, 1, 1, 1, 2, 1, 1, 2, 2, 1, 1, 1, 2, 1, 1, 2, 2, 1, 1, 1, 2, 1, 1, 2, 2, 1, 1, 1, 1, 1, 2, 1, 2, 1, 2, 1, 1, 1, 2, 1, 2, 1, 2, 1, 1, 1, 2, 1, 2, 1, 2, 1, 1, 1, 2, 1, 2, 1, 2, 1, 1, 1, 2, 1, 2, 1, 2, 1, 1, 1, 2, 1, 2, 1, 2, 1, 1, 1, 2, 1, 2, 1, 2, 1, 1, 1, 2, 1, 2, 1, 2, 1, 1, 1, 2, 1, 2, 1, 2, 1, 2, 1, 2, 1, 2, 1, 1, 1, 1, 1, 2, 1, 2, 1, 2, 1, 2, 1, 1, 2, 2, 1, 1, 1, 1, 1, 1, 1, 2, 1, 1, 2, 2, 1, 1, 1, 2, 1, 1, 2, 2, 1, 1, 1, 2, 1, 1, 2, 2, 1, 1, 1, 2, 1, 1, 2, 2, 1, 1, 1, 2, 1, 1, 2, 2, 1, 1, 1, 2, 1, 1, 2, 2, 1, 1])
_uv = me_plane.uv_layers.new(name='UVMap')
_uv.uv.foreach_set('vector', [0.4433, 0.5574, 0.5194, 0.5574, 0.5193, 0.666, 0.4433, 0.666, 0.4433, 0.6298, 0.4433, 0.5936, 0.8497, 0.7537, 0.8497, 0.8392, 0.8289, 0.8285, 0.8219, 0.8065, 0.4474, 0.004388, 0.5558, 0.007369, 0.5841, 0.09297, 0.4451, 0.08978, 0.4439, 0.2321, 0.5195, 0.2324, 0.5195, 0.3404, 0.4436, 0.3403, 0.4436, 0.3042, 0.4437, 0.2682, 0.4436, 0.3403, 0.5195, 0.3404, 0.5194, 0.4488, 0.4434, 0.4488, 0.4434, 0.4126, 0.4435, 0.3764, 0.4434, 0.4488, 0.5194, 0.4488, 0.5194, 0.5574, 0.4433, 0.5574, 0.4433, 0.5212, 0.4434, 0.485, 0.01206, 0.000278, 0.1206, 0.00121, 0.1199, 0.08675, 0.01133, 0.08582, 0.8907, 0.3257, 0.8907, 0.2172, 0.9449, 0.2172, 0.9449, 0.3257, 0.2984, 0.5211, 0.3347, 0.5211, 0.3346, 0.5573, 0.2984, 0.5574, 0.2984, 0.5453, 0.2984, 0.5332, 0.4071, 0.5211, 0.4433, 0.5212, 0.4433, 0.5574, 0.4071, 0.5574, 0.4071, 0.5453, 0.4071, 0.5332, 0.1896, 0.4481, 0.2259, 0.4482, 0.2258, 0.4846, 0.08079, 0.4108, 0.09289, 0.4109, 0.105, 0.4111, 0.1171, 0.4112, 0.1168, 0.4475, 0.08037, 0.4471, 0.1898, 0.4117, 0.2019, 0.4118, 0.214, 0.4119, 0.2261, 0.4119, 0.2259, 0.4482, 0.1896, 0.4481, 0.2986, 0.4122, 0.3349, 0.4124, 0.3348, 0.4486, 0.2985, 0.4485, 0.2986, 0.4364, 0.2986, 0.4243, 0.4073, 0.4125, 0.4434, 0.4126, 0.4434, 0.4488, 0.4072, 0.4487, 0.4072, 0.4367, 0.4072, 0.4246, 0.3953, 0.6805, 0.3953, 0.766, 0.3746, 0.7553, 0.3676, 0.7333, 0.08184, 0.302, 0.09391, 0.3022, 0.106, 0.3023, 0.1181, 0.3024, 0.1178, 0.3386, 0.08152, 0.3383, 0.1905, 0.3029, 0.2026, 0.303, 0.2147, 0.3031, 0.2267, 0.3032, 0.2265, 0.3394, 0.1903, 0.3392, 0.2991, 0.3036, 0.3112, 0.3037, 0.3232, 0.3037, 0.3353, 0.3038, 0.3351, 0.34, 0.2989, 0.3398, 0.4075, 0.3041, 0.4436, 0.3042, 0.4436, 0.3403, 0.4074, 0.3402, 0.4075, 0.3282, 0.4075, 0.3161, 0.5865, 0.3404, 0.672, 0.3403, 0.672, 0.4488, 0.5865, 0.4488, 0.5865, 0.5574, 0.6721, 0.5574, 0.6721, 0.666, 0.5865, 0.666, 0.5547, 0.7028, 0.5732, 0.7052, 0.601, 0.758, 0.5646, 0.766, 0.558, 0.7659, 0.5512, 0.7641, 0.5449, 0.7608, 0.5395, 0.7562, 0.5358, 0.7509, 0.5336, 0.7447, 0.533, 0.7377, 0.5339, 0.7306, 0.5364, 0.724, 0.5401, 0.7187, 0.601, 0.6725, 0.601, 0.758, 0.5732, 0.7052, 0.5802, 0.6832, 0.2291, 0.002222, 0.3376, 0.003172, 0.3368, 0.08862, 0.2284, 0.08767, 0.6695, 0.122, 0.5841, 0.09297, 0.6642, 0.01353, 0.01075, 0.153, 0.1193, 0.1539, 0.1187, 0.2299, 0.08247, 0.2296, 0.04627, 0.2293, 0.01008, 0.229, 0.1193, 0.1539, 0.2278, 0.1548, 0.2272, 0.2308, 0.1911, 0.2305, 0.1549, 0.2302, 0.1187, 0.2299, 0.2278, 0.1548, 0.3362, 0.1556, 0.3357, 0.2315, 0.2996, 0.2313, 0.2634, 0.231, 0.2272, 0.2308, 0.3362, 0.1556, 0.4442, 0.1565, 0.4439, 0.2321, 0.4078, 0.232, 0.3718, 0.2318, 0.3357, 0.2315, 0.4442, 0.1565, 0.5191, 0.1575, 0.5195, 0.2324, 0.4439, 0.2321, 0.007904, 0.4461, 0.04409, 0.4466, 0.08037, 0.4471, 0.1168, 0.4475, 0.1488, 0.5247, 0.006785, 0.522, 0.5841, 0.09297, 0.6695, 0.122, 0.6716, 0.2304, 0.5862, 0.2321, 0.2985, 0.6299, 0.3347, 0.6298, 0.3347, 0.666, 0.2985, 0.6661, 0.2985, 0.654, 0.2985, 0.642, 0.4071, 0.6298, 0.4433, 0.6298, 0.4433, 0.666, 0.4071, 0.666, 0.4071, 0.6539, 0.4071, 0.6419, 0.1488, 0.5247, 0.2257, 0.5574, 0.2258, 0.5938, 0.226, 0.6301, 0.2262, 0.6663, 0.1503, 0.6667, 0.1193, 0.1539, 0.01075, 0.153, 0.01089, 0.1367, 0.1194, 0.1376, 0.1194, 0.1376, 0.01089, 0.1367, 0.01104, 0.1201, 0.1196, 0.121, 0.1196, 0.121, 0.01104, 0.1201, 0.01118, 0.1031, 0.1197, 0.104, 0.1197, 0.104, 0.01118, 0.1031, 0.01133, 0.08582, 0.1199, 0.08675, 0.08147, 0.5915, 0.005117, 0.5889, 0.00565, 0.5719, 0.09868, 0.5744, 0.09868, 0.5744, 0.00565, 0.5719, 0.006091, 0.5549, 0.1157, 0.5575, 0.1157, 0.5575, 0.006091, 0.5549, 0.006461, 0.5384, 0.1324, 0.5409, 0.1324, 0.5409, 0.006461, 0.5384, 0.006785, 0.522, 0.1488, 0.5247, 0.5191, 0.1575, 0.4442, 0.1565, 0.4444, 0.1403, 0.5351, 0.1417, 0.5351, 0.1417, 0.4444, 0.1403, 0.4446, 0.1238, 0.5511, 0.1257, 0.5511, 0.1257, 0.4446, 0.1238, 0.4448, 0.1069, 0.5675, 0.1095, 0.5675, 0.1095, 0.4448, 0.1069, 0.4451, 0.08978, 0.5841, 0.09297, 0.4442, 0.1565, 0.3362, 0.1556, 0.3364, 0.1394, 0.4444, 0.1403, 0.4444, 0.1403, 0.3364, 0.1394, 0.3365, 0.1228, 0.4446, 0.1238, 0.4446, 0.1238, 0.3365, 0.1228, 0.3367, 0.1058, 0.4448, 0.1069, 0.4448, 0.1069, 0.3367, 0.1058, 0.3368, 0.08862, 0.4451, 0.08978, 0.3362, 0.1556, 0.2278, 0.1548, 0.228, 0.1385, 0.3364, 0.1394, 0.3364, 0.1394, 0.228, 0.1385, 0.2281, 0.1219, 0.3365, 0.1228, 0.3365, 0.1228, 0.2281, 0.1219, 0.2282, 0.1049, 0.3367, 0.1058, 0.3367, 0.1058, 0.2282, 0.1049, 0.2284, 0.08767, 0.3368, 0.08862, 0.2278, 0.1548, 0.1193, 0.1539, 0.1194, 0.1376, 0.228, 0.1385, 0.228, 0.1385, 0.1194, 0.1376, 0.1196, 0.121, 0.2281, 0.1219, 0.2281, 0.1219, 0.1196, 0.121, 0.1197, 0.104, 0.2282, 0.1049, 0.2282, 0.1049, 0.1197, 0.104, 0.1199, 0.08675, 0.2284, 0.08767, 0.5865, 0.4488, 0.5865, 0.5574, 0.5693, 0.5574, 0.5693, 0.4488, 0.5693, 0.4488, 0.5693, 0.5574, 0.5523, 0.5574, 0.5523, 0.4488, 0.5523, 0.4488, 0.5523, 0.5574, 0.5357, 0.5574, 0.5357, 0.4488, 0.5357, 0.4488, 0.5357, 0.5574, 0.5194, 0.5574, 0.5194, 0.4488, 0.5865, 0.3404, 0.5865, 0.4488, 0.5693, 0.4488, 0.5693, 0.3404, 0.5693, 0.3404, 0.5693, 0.4488, 0.5523, 0.4488, 0.5523, 0.3404, 0.5523, 0.3404, 0.5523, 0.4488, 0.5357, 0.4488, 0.5358, 0.3404, 0.5358, 0.3404, 0.5357, 0.4488, 0.5194, 0.4488, 0.5195, 0.3404, 0.5862, 0.2321, 0.5865, 0.3404, 0.5693, 0.3404, 0.5691, 0.2322, 0.5691, 0.2322, 0.5693, 0.3404, 0.5523, 0.3404, 0.5522, 0.2323, 0.5522, 0.2323, 0.5523, 0.3404, 0.5358, 0.3404, 0.5357, 0.2324, 0.5357, 0.2324, 0.5358, 0.3404, 0.5195, 0.3404, 0.5195, 0.2324, 0.5841, 0.09297, 0.5862, 0.2321, 0.5691, 0.2322, 0.5675, 0.1095, 0.5675, 0.1095, 0.5691, 0.2322, 0.5522, 0.2323, 0.5511, 0.1257, 0.5511, 0.1257, 0.5522, 0.2323, 0.5357, 0.2324, 0.5351, 0.1417, 0.5351, 0.1417, 0.5357, 0.2324, 0.5195, 0.2324, 0.5191, 0.1575, 0.1488, 0.5247, 0.1503, 0.6667, 0.1339, 0.6669, 0.1324, 0.5409, 0.1324, 0.5409, 0.1339, 0.6669, 0.1173, 0.6671, 0.1157, 0.5575, 0.1157, 0.5575, 0.1173, 0.6671, 0.1004, 0.6674, 0.09868, 0.5744, 0.09868, 0.5744, 0.1004, 0.6674, 0.08338, 0.6678, 0.08147, 0.5915, 0.5865, 0.5574, 0.5865, 0.666, 0.5693, 0.666, 0.5693, 0.5574, 0.5693, 0.5574, 0.5693, 0.666, 0.5523, 0.666, 0.5523, 0.5574, 0.5523, 0.5574, 0.5523, 0.666, 0.5357, 0.666, 0.5357, 0.5574, 0.5357, 0.5574, 0.5357, 0.666, 0.5193, 0.666, 0.5194, 0.5574, 0.08147, 0.5915, 0.000278, 0.6719, 0.005117, 0.5889, 0.9455, 0.3257, 0.9455, 0.2172, 0.9997, 0.2172, 0.9997, 0.3257, 0.8907, 0.6511, 0.8907, 0.5426, 0.9449, 0.5426, 0.9449, 0.6511, 0.8907, 0.4341, 0.8907, 0.3257, 0.9449, 0.3257, 0.9449, 0.4341, 0.9455, 0.4341, 0.9455, 0.3257, 0.9997, 0.3257, 0.9997, 0.4341, 0.9455, 0.6511, 0.9455, 0.5426, 0.9997, 0.5426, 0.9997, 0.6511, 0.8907, 0.1087, 0.8907, 0.000278, 0.9449, 0.000278, 0.9449, 0.1087, 0.9455, 0.1087, 0.9455, 0.000278, 0.9997, 0.000278, 0.9997, 0.1087, 0.8907, 0.5426, 0.8907, 0.4341, 0.9449, 0.4341, 0.9449, 0.5426, 0.9455, 0.5426, 0.9455, 0.4341, 0.9997, 0.4341, 0.9997, 0.5426, 0.8907, 0.2172, 0.8907, 0.1087, 0.9449, 0.1087, 0.9449, 0.2172, 0.9455, 0.2172, 0.9455, 0.1087, 0.9997, 0.1087, 0.9997, 0.2172, 0.6642, 0.01353, 0.5841, 0.09297, 0.5558, 0.007369, 0.000278, 0.6719, 0.08147, 0.5915, 0.08338, 0.6678, 0.6232, 0.7028, 0.6418, 0.7052, 0.6695, 0.758, 0.6331, 0.766, 0.6266, 0.7659, 0.6198, 0.7641, 0.6134, 0.7608, 0.6081, 0.7562, 0.6043, 0.7509, 0.6021, 0.7447, 0.6015, 0.7377, 0.6025, 0.7306, 0.6049, 0.724, 0.6086, 0.7187, 0.6727, 0.7073, 0.7811, 0.7073, 0.7811, 0.7288, 0.6727, 0.7288, 0.4639, 0.6805, 0.4639, 0.766, 0.4431, 0.7553, 0.4361, 0.7333, 0.3953, 0.6805, 0.3676, 0.7333, 0.349, 0.7357, 0.3344, 0.7199, 0.3307, 0.7145, 0.3283, 0.7079, 0.3273, 0.7008, 0.328, 0.6938, 0.3301, 0.6876, 0.3339, 0.6823, 0.3393, 0.6777, 0.3456, 0.6744, 0.3524, 0.6726, 0.3589, 0.6725, 0.4639, 0.6805, 0.4361, 0.7333, 0.4176, 0.7357, 0.403, 0.7199, 0.3993, 0.7145, 0.3968, 0.7079, 0.3959, 0.7008, 0.3965, 0.6938, 0.3987, 0.6876, 0.4025, 0.6823, 0.4078, 0.6777, 0.4142, 0.6744, 0.4209, 0.6726, 0.4275, 0.6725, 0.4861, 0.7028, 0.5047, 0.7052, 0.5324, 0.758, 0.496, 0.766, 0.4895, 0.7659, 0.4827, 0.7641, 0.4763, 0.7608, 0.471, 0.7562, 0.4672, 0.7509, 0.4651, 0.7447, 0.4644, 0.7377, 0.4654, 0.7306, 0.4678, 0.724, 0.4715, 0.7187, 0.1093, 0.6725, 0.2178, 0.6725, 0.2178, 0.7098, 0.1093, 0.7098, 0.6727, 0.6516, 0.7811, 0.6516, 0.7811, 0.675, 0.6727, 0.675, 0.3953, 0.7666, 0.3953, 0.852, 0.3676, 0.7993, 0.3746, 0.7773, 0.349, 0.7968, 0.3676, 0.7993, 0.3953, 0.852, 0.3589, 0.8601, 0.3524, 0.86, 0.3456, 0.8582, 0.3393, 0.8548, 0.3339, 0.8503, 0.3301, 0.8449, 0.328, 0.8388, 0.3273, 0.8318, 0.3283, 0.8247, 0.3307, 0.8181, 0.3344, 0.8127, 0.5324, 0.6725, 0.5324, 0.758, 0.5047, 0.7052, 0.5117, 0.6832, 0.8497, 0.7537, 0.8219, 0.8065, 0.8034, 0.8089, 0.7888, 0.793, 0.7851, 0.7877, 0.7826, 0.7811, 0.7817, 0.774, 0.7823, 0.767, 0.7845, 0.7608, 0.7883, 0.7555, 0.7936, 0.7509, 0.8, 0.7476, 0.8067, 0.7458, 0.8133, 0.7457, 0.8497, 0.6597, 0.8219, 0.7124, 0.8034, 0.7149, 0.7888, 0.699, 0.7851, 0.6936, 0.7826, 0.687, 0.7817, 0.6799, 0.7823, 0.6729, 0.7845, 0.6667, 0.7883, 0.6614, 0.7936, 0.6569, 0.8, 0.6535, 0.8067, 0.6517, 0.8133, 0.6516, 0.6695, 0.6725, 0.6695, 0.758, 0.6418, 0.7052, 0.6488, 0.6832, 0.8497, 0.6597, 0.8497, 0.7451, 0.8289, 0.7344, 0.8219, 0.7124, 0.1087, 0.7999, 0.0002781, 0.7999, 0.000278, 0.7783, 0.1087, 0.7783, 0.2183, 0.6725, 0.3268, 0.6725, 0.3268, 0.6958, 0.2183, 0.6958, 0.2183, 0.7281, 0.3268, 0.7281, 0.3268, 0.7497, 0.2183, 0.7497, 0.1087, 0.8555, 0.0002781, 0.8555, 0.0002781, 0.8322, 0.1087, 0.8322, 0.2178, 0.8555, 0.1093, 0.8555, 0.1093, 0.8322, 0.2178, 0.8322, 0.0002781, 0.6725, 0.1087, 0.6725, 0.1087, 0.7098, 0.000278, 0.7098, 0.7811, 0.8347, 0.6727, 0.8347, 0.6727, 0.7974, 0.7811, 0.7974, 0.6727, 0.7288, 0.7811, 0.7288, 0.7811, 0.7353, 0.6727, 0.7353, 0.6727, 0.7353, 0.7811, 0.7353, 0.7811, 0.7424, 0.6727, 0.7424, 0.6727, 0.7424, 0.7811, 0.7424, 0.7811, 0.7496, 0.6727, 0.7496, 0.6727, 0.7496, 0.7811, 0.7496, 0.7811, 0.7566, 0.6727, 0.7566, 0.6727, 0.7566, 0.7811, 0.7566, 0.7811, 0.7631, 0.6727, 0.7631, 0.1087, 0.7441, 0.0002781, 0.7441, 0.0002781, 0.7375, 0.1087, 0.7375, 0.1087, 0.7375, 0.0002781, 0.7375, 0.000278, 0.7305, 0.1087, 0.7305, 0.1087, 0.7305, 0.000278, 0.7305, 0.000278, 0.7233, 0.1087, 0.7233, 0.1087, 0.7233, 0.000278, 0.7233, 0.000278, 0.7163, 0.1087, 0.7163, 0.1087, 0.7163, 0.000278, 0.7163, 0.000278, 0.7098, 0.1087, 0.7098, 0.6727, 0.7631, 0.7811, 0.7631, 0.7811, 0.7696, 0.6727, 0.7696, 0.6727, 0.7696, 0.7811, 0.7696, 0.7811, 0.7767, 0.6727, 0.7767, 0.6727, 0.7767, 0.7811, 0.7767, 0.7811, 0.7838, 0.6727, 0.7838, 0.6727, 0.7838, 0.7811, 0.7838, 0.7811, 0.7909, 0.6727, 0.7909, 0.6727, 0.7909, 0.7811, 0.7909, 0.7811, 0.7974, 0.6727, 0.7974, 0.1087, 0.7783, 0.000278, 0.7783, 0.000278, 0.7718, 0.1087, 0.7718, 0.1087, 0.7718, 0.000278, 0.7718, 0.000278, 0.7648, 0.1087, 0.7648, 0.1087, 0.7648, 0.000278, 0.7648, 0.0002781, 0.7576, 0.1087, 0.7576, 0.1087, 0.7576, 0.0002781, 0.7576, 0.0002781, 0.7506, 0.1087, 0.7506, 0.1087, 0.7506, 0.0002781, 0.7506, 0.0002781, 0.7441, 0.1087, 0.7441, 0.2183, 0.7497, 0.3268, 0.7497, 0.3268, 0.7562, 0.2183, 0.7562, 0.2183, 0.7562, 0.3268, 0.7562, 0.3268, 0.7632, 0.2183, 0.7632, 0.2183, 0.7632, 0.3268, 0.7632, 0.3268, 0.7704, 0.2183, 0.7704, 0.2183, 0.7704, 0.3268, 0.7704, 0.3268, 0.7775, 0.2183, 0.7775, 0.2183, 0.7775, 0.3268, 0.7775, 0.3268, 0.784, 0.2183, 0.784, 0.2178, 0.7783, 0.1093, 0.7783, 0.1093, 0.7718, 0.2178, 0.7718, 0.2178, 0.7718, 0.1093, 0.7718, 0.1093, 0.7648, 0.2178, 0.7648, 0.2178, 0.7648, 0.1093, 0.7648, 0.1093, 0.7576, 0.2178, 0.7576, 0.2178, 0.7576, 0.1093, 0.7576, 0.1093, 0.7506, 0.2178, 0.7506, 0.2178, 0.7506, 0.1093, 0.7506, 0.1093, 0.7441, 0.2178, 0.7441, 0.2183, 0.784, 0.3268, 0.784, 0.3268, 0.7905, 0.2183, 0.7905, 0.2183, 0.7905, 0.3268, 0.7905, 0.3268, 0.7975, 0.2183, 0.7975, 0.2183, 0.7975, 0.3268, 0.7975, 0.3268, 0.8047, 0.2183, 0.8047, 0.2183, 0.8047, 0.3268, 0.8047, 0.3268, 0.8117, 0.2183, 0.8117, 0.2183, 0.8117, 0.3268, 0.8117, 0.3268, 0.8183, 0.2183, 0.8183, 0.2178, 0.7441, 0.1093, 0.7441, 0.1093, 0.7375, 0.2178, 0.7375, 0.2178, 0.7375, 0.1093, 0.7375, 0.1093, 0.7305, 0.2178, 0.7305, 0.2178, 0.7305, 0.1093, 0.7305, 0.1093, 0.7233, 0.2178, 0.7233, 0.2178, 0.7233, 0.1093, 0.7233, 0.1093, 0.7163, 0.2178, 0.7163, 0.2178, 0.7163, 0.1093, 0.7163, 0.1093, 0.7098, 0.2178, 0.7098, 0.3268, 0.8555, 0.2183, 0.8555, 0.2183, 0.8183, 0.3268, 0.8183, 0.4431, 0.7553, 0.4344, 0.7499, 0.4361, 0.7333, 0.4344, 0.7499, 0.425, 0.7428, 0.4361, 0.7333, 0.425, 0.7428, 0.4176, 0.7357, 0.4361, 0.7333, 0.4861, 0.7028, 0.4936, 0.6957, 0.5047, 0.7052, 0.4936, 0.6957, 0.5029, 0.6886, 0.5047, 0.7052, 0.5029, 0.6886, 0.5117, 0.6832, 0.5047, 0.7052, 0.3746, 0.7553, 0.3659, 0.7499, 0.3676, 0.7333, 0.3659, 0.7499, 0.3565, 0.7428, 0.3676, 0.7333, 0.3565, 0.7428, 0.349, 0.7357, 0.3676, 0.7333, 0.5547, 0.7028, 0.5621, 0.6957, 0.5732, 0.7052, 0.5621, 0.6957, 0.5715, 0.6886, 0.5732, 0.7052, 0.5715, 0.6886, 0.5802, 0.6832, 0.5732, 0.7052, 0.349, 0.7968, 0.3565, 0.7898, 0.3676, 0.7993, 0.3565, 0.7898, 0.3659, 0.7827, 0.3676, 0.7993, 0.3659, 0.7827, 0.3746, 0.7773, 0.3676, 0.7993, 0.8289, 0.7344, 0.8202, 0.729, 0.8219, 0.7124, 0.8202, 0.729, 0.8108, 0.7219, 0.8219, 0.7124, 0.8108, 0.7219, 0.8034, 0.7149, 0.8219, 0.7124, 0.8289, 0.8285, 0.8202, 0.8231, 0.8219, 0.8065, 0.8202, 0.8231, 0.8108, 0.816, 0.8219, 0.8065, 0.8108, 0.816, 0.8034, 0.8089, 0.8219, 0.8065, 0.6232, 0.7028, 0.6307, 0.6957, 0.6418, 0.7052, 0.6307, 0.6957, 0.64, 0.6886, 0.6418, 0.7052, 0.64, 0.6886, 0.6488, 0.6832, 0.6418, 0.7052, 0.2178, 0.8322, 0.1093, 0.8322, 0.1093, 0.8219, 0.2178, 0.8219, 0.2178, 0.8219, 0.1093, 0.8219, 0.1093, 0.8102, 0.2178, 0.8102, 0.2178, 0.8102, 0.1093, 0.8102, 0.1093, 0.7999, 0.2178, 0.7999, 0.2183, 0.6958, 0.3268, 0.6958, 0.3268, 0.7061, 0.2183, 0.7061, 0.2183, 0.7061, 0.3268, 0.7061, 0.3268, 0.7179, 0.2183, 0.7179, 0.2183, 0.7179, 0.3268, 0.7179, 0.3268, 0.7281, 0.2183, 0.7281, 0.6727, 0.675, 0.7811, 0.675, 0.7811, 0.6852, 0.6727, 0.6852, 0.6727, 0.6852, 0.7811, 0.6852, 0.7811, 0.697, 0.6727, 0.697, 0.6727, 0.697, 0.7811, 0.697, 0.7811, 0.7073, 0.6727, 0.7073, 0.1087, 0.8322, 0.0002781, 0.8322, 0.0002781, 0.8219, 0.1087, 0.8219, 0.1087, 0.8219, 0.0002781, 0.8219, 0.0002781, 0.8102, 0.1087, 0.8102, 0.1087, 0.8102, 0.0002781, 0.8102, 0.0002781, 0.7999, 0.1087, 0.7999, 0.2178, 0.7999, 0.1093, 0.7999, 0.1093, 0.7783, 0.2178, 0.7783, 0.7817, 0.2172, 0.7817, 0.1413, 0.8901, 0.1413, 0.8901, 0.2172, 0.7817, 0.1413, 0.7828, 0.125, 0.8901, 0.1266, 0.8901, 0.1413, 0.7861, 0.5426, 0.7828, 0.5263, 0.8901, 0.5263, 0.8901, 0.5426, 0.6738, 0.125, 0.677, 0.1087, 0.7811, 0.1087, 0.7811, 0.125, 0.6819, 0.5589, 0.677, 0.5426, 0.7811, 0.5416, 0.7811, 0.5581, 0.7817, 0.5101, 0.7817, 0.4341, 0.8901, 0.4341, 0.8901, 0.5101, 0.6876, 0.0762, 0.7269, 0.000278, 0.7811, 0.0002781, 0.7811, 0.0762, 0.7909, 0.5589, 0.7861, 0.5426, 0.8901, 0.5426, 0.8901, 0.5589, 0.8359, 0.6511, 0.7966, 0.5751, 0.8901, 0.5751, 0.8901, 0.6511, 0.6727, 0.1413, 0.6738, 0.125, 0.7811, 0.125, 0.7811, 0.1413, 0.6727, 0.2172, 0.6727, 0.1413, 0.7811, 0.1413, 0.7811, 0.2172, 0.6876, 0.5751, 0.6819, 0.5589, 0.7811, 0.5581, 0.7811, 0.5717, 0.7966, 0.5751, 0.7909, 0.5589, 0.8901, 0.5589, 0.8901, 0.5751, 0.6727, 0.3257, 0.6727, 0.2895, 0.6727, 0.2775, 0.6727, 0.2654, 0.6727, 0.2534, 0.6727, 0.2172, 0.7811, 0.2172, 0.7811, 0.3257, 0.6727, 0.4341, 0.6727, 0.398, 0.6727, 0.3859, 0.6727, 0.3739, 0.6727, 0.3618, 0.6727, 0.3257, 0.7811, 0.3257, 0.7811, 0.4341, 0.7269, 0.6511, 0.6876, 0.5751, 0.7811, 0.5717, 0.7811, 0.6511, 0.7817, 0.3257, 0.7817, 0.2895, 0.7817, 0.2775, 0.7817, 0.2654, 0.7817, 0.2534, 0.7817, 0.2172, 0.8901, 0.2172, 0.8901, 0.3257, 0.7817, 0.4341, 0.7817, 0.398, 0.7817, 0.3859, 0.7817, 0.3739, 0.7817, 0.3618, 0.7817, 0.3257, 0.8901, 0.3257, 0.8901, 0.4341, 0.7909, 0.09247, 0.7966, 0.0762, 0.8901, 0.07964, 0.8901, 0.09325, 0.6727, 0.5101, 0.6727, 0.4341, 0.7811, 0.4341, 0.7811, 0.5101, 0.6819, 0.09247, 0.6876, 0.0762, 0.7811, 0.0762, 0.7811, 0.09247, 0.6738, 0.5263, 0.6727, 0.5101, 0.7811, 0.5101, 0.7811, 0.5247, 0.7861, 0.1087, 0.7909, 0.09247, 0.8901, 0.09325, 0.8901, 0.1097, 0.7966, 0.0762, 0.8359, 0.000278, 0.8901, 0.0002781, 0.8901, 0.07964, 0.677, 0.1087, 0.6819, 0.09247, 0.7811, 0.09247, 0.7811, 0.1087, 0.7828, 0.125, 0.7861, 0.1087, 0.8901, 0.1097, 0.8901, 0.1266, 0.677, 0.5426, 0.6738, 0.5263, 0.7811, 0.5247, 0.7811, 0.5416, 0.7828, 0.5263, 0.7817, 0.5101, 0.8901, 0.5101, 0.8901, 0.5263, 0.3347, 0.6298, 0.3709, 0.6298, 0.3709, 0.6419, 0.3709, 0.6539, 0.3709, 0.666, 0.3347, 0.666, 0.3951, 0.6539, 0.4071, 0.6539, 0.4071, 0.666, 0.3951, 0.666, 0.3346, 0.5573, 0.3709, 0.5574, 0.3709, 0.5694, 0.3709, 0.5815, 0.3709, 0.5936, 0.3347, 0.5936, 0.3347, 0.5936, 0.3709, 0.5936, 0.3709, 0.6057, 0.3709, 0.6177, 0.3709, 0.6298, 0.3347, 0.6298, 0.395, 0.5815, 0.4071, 0.5815, 0.4071, 0.5936, 0.395, 0.5936, 0.395, 0.6177, 0.4071, 0.6177, 0.4071, 0.6298, 0.395, 0.6298, 0.4071, 0.5574, 0.4433, 0.5574, 0.4433, 0.5936, 0.4071, 0.5936, 0.4071, 0.5815, 0.4071, 0.5694, 0.4071, 0.5936, 0.4433, 0.5936, 0.4433, 0.6298, 0.4071, 0.6298, 0.4071, 0.6177, 0.4071, 0.6056, 0.226, 0.6301, 0.2622, 0.63, 0.2623, 0.642, 0.2623, 0.6541, 0.2623, 0.6662, 0.2262, 0.6663, 0.2864, 0.654, 0.2985, 0.654, 0.2985, 0.6661, 0.2865, 0.6661, 0.2257, 0.5574, 0.2621, 0.5574, 0.2621, 0.5695, 0.2621, 0.5816, 0.2621, 0.5937, 0.2258, 0.5938, 0.2258, 0.5938, 0.2621, 0.5937, 0.2622, 0.6058, 0.2622, 0.6179, 0.2622, 0.63, 0.226, 0.6301, 0.2863, 0.5816, 0.2984, 0.5815, 0.2984, 0.5936, 0.2863, 0.5936, 0.2864, 0.6178, 0.2984, 0.6178, 0.2985, 0.6299, 0.2864, 0.6299, 0.2984, 0.5574, 0.3346, 0.5573, 0.3347, 0.5936, 0.2984, 0.5936, 0.2984, 0.5815, 0.2984, 0.5695, 0.2984, 0.5936, 0.3347, 0.5936, 0.3347, 0.6298, 0.2985, 0.6299, 0.2984, 0.6178, 0.2984, 0.6057, 0.3351, 0.34, 0.3713, 0.3281, 0.3713, 0.3401, 0.3954, 0.3281, 0.4075, 0.3282, 0.4074, 0.3402, 0.3954, 0.3402, 0.3357, 0.2315, 0.3718, 0.2318, 0.3716, 0.2679, 0.3596, 0.2678, 0.3475, 0.2677, 0.3355, 0.2677, 0.3594, 0.2919, 0.3715, 0.2919, 0.3714, 0.304, 0.3594, 0.3039, 0.3718, 0.2318, 0.4078, 0.232, 0.4077, 0.268, 0.3957, 0.268, 0.3836, 0.2679, 0.3716, 0.2679, 0.3956, 0.292, 0.4076, 0.2921, 0.4075, 0.3041, 0.3955, 0.3041, 0.4078, 0.232, 0.4439, 0.2321, 0.4437, 0.2682, 0.4077, 0.268, 0.4077, 0.268, 0.4437, 0.2682, 0.4436, 0.3042, 0.4075, 0.3041, 0.4076, 0.2921, 0.4076, 0.28, 0.2267, 0.3032, 0.2388, 0.3033, 0.2509, 0.3033, 0.2629, 0.3034, 0.2627, 0.3396, 0.2265, 0.3394, 0.2629, 0.3034, 0.275, 0.3035, 0.2871, 0.3035, 0.2991, 0.3036, 0.2989, 0.3398, 0.2627, 0.3396, 0.2272, 0.2308, 0.2634, 0.231, 0.2632, 0.2672, 0.2511, 0.2671, 0.2391, 0.2671, 0.227, 0.267, 0.251, 0.2913, 0.263, 0.2913, 0.2629, 0.3034, 0.2509, 0.3033, 0.2634, 0.231, 0.2996, 0.2313, 0.2993, 0.2674, 0.2873, 0.2674, 0.2752, 0.2673, 0.2632, 0.2672, 0.2871, 0.2915, 0.2992, 0.2916, 0.2991, 0.3036, 0.2871, 0.3035, 0.2996, 0.2313, 0.3357, 0.2315, 0.3355, 0.2677, 0.3234, 0.2676, 0.3114, 0.2675, 0.2993, 0.2674, 0.3233, 0.2917, 0.3354, 0.2918, 0.3353, 0.3038, 0.3232, 0.3037, 0.1181, 0.3024, 0.1301, 0.3025, 0.1422, 0.3026, 0.1543, 0.3027, 0.154, 0.3389, 0.1178, 0.3386, 0.1543, 0.3027, 0.1664, 0.3027, 0.1784, 0.3028, 0.1905, 0.3029, 0.1903, 0.3392, 0.154, 0.3389, 0.1187, 0.2299, 0.1549, 0.2302, 0.1546, 0.2664, 0.1425, 0.2663, 0.1304, 0.2662, 0.1184, 0.2661, 0.1423, 0.2905, 0.1544, 0.2906, 0.1543, 0.3027, 0.1422, 0.3026, 0.1549, 0.2302, 0.1911, 0.2305, 0.1908, 0.2667, 0.1787, 0.2666, 0.1666, 0.2665, 0.1546, 0.2664, 0.1785, 0.2908, 0.1906, 0.2909, 0.1905, 0.3029, 0.1784, 0.3028, 0.1911, 0.2305, 0.2272, 0.2308, 0.227, 0.267, 0.2149, 0.2669, 0.2029, 0.2668, 0.1908, 0.2667, 0.2148, 0.291, 0.2268, 0.2911, 0.2267, 0.3032, 0.2147, 0.3031, 0.009423, 0.3014, 0.02149, 0.3015, 0.03356, 0.3016, 0.04563, 0.3017, 0.04529, 0.3379, 0.009085, 0.3376, 0.04563, 0.3017, 0.0577, 0.3018, 0.06977, 0.3019, 0.08184, 0.302, 0.08152, 0.3383, 0.04529, 0.3379, 0.01008, 0.229, 0.04627, 0.2293, 0.04595, 0.2655, 0.03388, 0.2654, 0.02182, 0.2653, 0.009753, 0.2652, 0.03367, 0.2895, 0.04574, 0.2897, 0.04563, 0.3017, 0.03356, 0.3016, 0.04627, 0.2293, 0.08247, 0.2296, 0.08216, 0.2658, 0.07009, 0.2657, 0.05802, 0.2656, 0.04595, 0.2655, 0.06988, 0.2899, 0.08195, 0.29, 0.08184, 0.302, 0.06977, 0.3019, 0.08247, 0.2296, 0.1187, 0.2299, 0.1184, 0.2661, 0.1063, 0.266, 0.09423, 0.2659, 0.08216, 0.2658, 0.1061, 0.2902, 0.1182, 0.2903, 0.1181, 0.3024, 0.106, 0.3023, 0.3349, 0.4124, 0.3711, 0.4125, 0.371, 0.4245, 0.371, 0.4366, 0.371, 0.4487, 0.3348, 0.4486, 0.3952, 0.4366, 0.4072, 0.4367, 0.4072, 0.4487, 0.3951, 0.4487, 0.3351, 0.34, 0.3713, 0.3401, 0.3713, 0.3522, 0.3712, 0.3642, 0.3712, 0.3763, 0.335, 0.3762, 0.335, 0.3762, 0.3712, 0.3763, 0.3711, 0.3883, 0.3711, 0.4004, 0.3711, 0.4125, 0.3349, 0.4124, 0.3953, 0.3643, 0.4074, 0.3643, 0.4073, 0.3764, 0.3953, 0.3763, 0.3952, 0.4005, 0.4073, 0.4005, 0.4073, 0.4125, 0.3952, 0.4125, 0.4074, 0.3402, 0.4436, 0.3403, 0.4435, 0.3764, 0.4073, 0.3764, 0.4074, 0.3643, 0.4074, 0.3523, 0.4073, 0.3764, 0.4435, 0.3764, 0.4434, 0.4126, 0.4073, 0.4125, 0.4073, 0.4005, 0.4073, 0.3884, 0.2259, 0.4482, 0.2623, 0.4363, 0.2622, 0.4484, 0.2865, 0.4364, 0.2986, 0.4364, 0.2985, 0.4485, 0.2864, 0.4485, 0.2265, 0.3394, 0.2627, 0.3396, 0.2625, 0.3758, 0.2505, 0.3758, 0.2384, 0.3757, 0.2263, 0.3757, 0.2503, 0.4, 0.2624, 0.4, 0.2624, 0.4121, 0.2503, 0.412, 0.2627, 0.3396, 0.2989, 0.3398, 0.2988, 0.376, 0.2867, 0.376, 0.2746, 0.3759, 0.2625, 0.3758, 0.2866, 0.4001, 0.2987, 0.4002, 0.2986, 0.4122, 0.2866, 0.4122, 0.2989, 0.3398, 0.3351, 0.34, 0.335, 0.3762, 0.2988, 0.376, 0.2988, 0.376, 0.335, 0.3762, 0.3349, 0.4124, 0.2986, 0.4122, 0.2987, 0.4002, 0.2987, 0.3881, 0.1171, 0.4112, 0.1292, 0.4113, 0.1413, 0.4114, 0.1535, 0.4115, 0.1532, 0.4479, 0.1168, 0.4475, 0.1535, 0.4115, 0.1656, 0.4116, 0.1777, 0.4117, 0.1898, 0.4117, 0.1896, 0.4481, 0.1532, 0.4479, 0.1178, 0.3386, 0.154, 0.3389, 0.1537, 0.3752, 0.1416, 0.3751, 0.1295, 0.375, 0.1174, 0.3749, 0.1414, 0.3993, 0.1535, 0.3994, 0.1535, 0.4115, 0.1413, 0.4114, 0.154, 0.3389, 0.1903, 0.3392, 0.19, 0.3754, 0.1779, 0.3753, 0.1658, 0.3753, 0.1537, 0.3752, 0.1778, 0.3995, 0.1899, 0.3996, 0.1898, 0.4117, 0.1777, 0.4117, 0.1903, 0.3392, 0.2265, 0.3394, 0.2263, 0.3757, 0.2142, 0.3756, 0.2021, 0.3755, 0.19, 0.3754, 0.2141, 0.3998, 0.2262, 0.3998, 0.2261, 0.4119, 0.214, 0.4119, 0.008335, 0.41, 0.02039, 0.4101, 0.03246, 0.4102, 0.04453, 0.4104, 0.04409, 0.4466, 0.007904, 0.4461, 0.04453, 0.4104, 0.05661, 0.4105, 0.0687, 0.4107, 0.08079, 0.4108, 0.08037, 0.4471, 0.04409, 0.4466, 0.009085, 0.3376, 0.04529, 0.3379, 0.04493, 0.3742, 0.03286, 0.374, 0.02079, 0.3739, 0.008722, 0.3738, 0.0326, 0.3982, 0.04467, 0.3983, 0.04453, 0.4104, 0.03246, 0.4102, 0.04529, 0.3379, 0.08152, 0.3383, 0.08117, 0.3745, 0.06909, 0.3744, 0.057, 0.3743, 0.04493, 0.3742, 0.06883, 0.3986, 0.08092, 0.3987, 0.08079, 0.4108, 0.0687, 0.4107, 0.08152, 0.3383, 0.1178, 0.3386, 0.1174, 0.3749, 0.1053, 0.3748, 0.09326, 0.3746, 0.08117, 0.3745, 0.1051, 0.3989, 0.1172, 0.3991, 0.1171, 0.4112, 0.105, 0.4111, 0.1168, 0.4475, 0.1532, 0.4479, 0.2257, 0.521, 0.2257, 0.5574, 0.1488, 0.5247, 0.1532, 0.4479, 0.1896, 0.4481, 0.2258, 0.4846, 0.2257, 0.521, 0.3347, 0.5211, 0.3709, 0.5211, 0.3709, 0.5332, 0.3709, 0.5453, 0.3709, 0.5574, 0.3346, 0.5573, 0.395, 0.5453, 0.4071, 0.5453, 0.4071, 0.5574, 0.395, 0.5574, 0.3348, 0.4486, 0.371, 0.4487, 0.371, 0.4607, 0.371, 0.4728, 0.3709, 0.4849, 0.3347, 0.4848, 0.3347, 0.4848, 0.3709, 0.4849, 0.3709, 0.497, 0.3709, 0.509, 0.3709, 0.5211, 0.3347, 0.5211, 0.3951, 0.4728, 0.4072, 0.4729, 0.4072, 0.4849, 0.3951, 0.4849, 0.3951, 0.5091, 0.4071, 0.5091, 0.4071, 0.5211, 0.3951, 0.5211, 0.4072, 0.4487, 0.4434, 0.4488, 0.4434, 0.485, 0.4072, 0.4849, 0.4072, 0.4729, 0.4072, 0.4608, 0.4072, 0.4849, 0.4434, 0.485, 0.4433, 0.5212, 0.4071, 0.5211, 0.4071, 0.5091, 0.4071, 0.497, 0.2257, 0.521, 0.2621, 0.521, 0.2621, 0.5331, 0.2621, 0.5453, 0.2621, 0.5574, 0.2257, 0.5574, 0.2863, 0.5453, 0.2984, 0.5453, 0.2984, 0.5574, 0.2863, 0.5574, 0.2259, 0.4482, 0.2622, 0.4484, 0.2622, 0.4605, 0.2622, 0.4726, 0.2621, 0.4847, 0.2258, 0.4846, 0.2258, 0.4846, 0.2621, 0.4847, 0.2621, 0.4968, 0.2621, 0.5089, 0.2621, 0.521, 0.2257, 0.521, 0.2864, 0.4726, 0.2985, 0.4727, 0.2984, 0.4848, 0.2863, 0.4847, 0.2863, 0.5089, 0.2984, 0.509, 0.2984, 0.5211, 0.2863, 0.5211, 0.2985, 0.4485, 0.3348, 0.4486, 0.3347, 0.4848, 0.2984, 0.4848, 0.2985, 0.4727, 0.2985, 0.4606, 0.2984, 0.4848, 0.3347, 0.4848, 0.3347, 0.5211, 0.2984, 0.5211, 0.2984, 0.509, 0.2984, 0.4969, 0.2621, 0.5089, 0.2742, 0.5089, 0.2742, 0.521, 0.2621, 0.521, 0.2742, 0.5089, 0.2863, 0.5089, 0.2863, 0.5211, 0.2742, 0.521, 0.2621, 0.4847, 0.2742, 0.4847, 0.2742, 0.4968, 0.2621, 0.4968, 0.2621, 0.4968, 0.2742, 0.4968, 0.2742, 0.5089, 0.2621, 0.5089, 0.2742, 0.4847, 0.2863, 0.4847, 0.2863, 0.4968, 0.2742, 0.4968, 0.2742, 0.4968, 0.2863, 0.4968, 0.2863, 0.5089, 0.2742, 0.5089, 0.2863, 0.4847, 0.2984, 0.4848, 0.2984, 0.4969, 0.2863, 0.4968, 0.2863, 0.4968, 0.2984, 0.4969, 0.2984, 0.509, 0.2863, 0.5089, 0.2622, 0.4726, 0.2743, 0.4726, 0.2742, 0.4847, 0.2621, 0.4847, 0.2743, 0.4726, 0.2864, 0.4726, 0.2863, 0.4847, 0.2742, 0.4847, 0.2622, 0.4484, 0.2743, 0.4484, 0.2743, 0.4605, 0.2622, 0.4605, 0.2622, 0.4605, 0.2743, 0.4605, 0.2743, 0.4726, 0.2622, 0.4726, 0.2743, 0.4484, 0.2864, 0.4485, 0.2864, 0.4606, 0.2743, 0.4605, 0.2743, 0.4605, 0.2864, 0.4606, 0.2864, 0.4726, 0.2743, 0.4726, 0.2864, 0.4485, 0.2985, 0.4485, 0.2985, 0.4606, 0.2864, 0.4606, 0.2864, 0.4606, 0.2985, 0.4606, 0.2985, 0.4727, 0.2864, 0.4726, 0.2621, 0.5453, 0.2742, 0.5453, 0.2742, 0.5574, 0.2621, 0.5574, 0.2742, 0.5453, 0.2863, 0.5453, 0.2863, 0.5574, 0.2742, 0.5574, 0.2621, 0.521, 0.2742, 0.521, 0.2742, 0.5332, 0.2621, 0.5331, 0.2621, 0.5331, 0.2742, 0.5332, 0.2742, 0.5453, 0.2621, 0.5453, 0.2742, 0.521, 0.2863, 0.5211, 0.2863, 0.5332, 0.2742, 0.5332, 0.2742, 0.5332, 0.2863, 0.5332, 0.2863, 0.5453, 0.2742, 0.5453, 0.2863, 0.5211, 0.2984, 0.5211, 0.2984, 0.5332, 0.2863, 0.5332, 0.2863, 0.5332, 0.2984, 0.5332, 0.2984, 0.5453, 0.2863, 0.5453, 0.3709, 0.509, 0.383, 0.5091, 0.383, 0.5211, 0.3709, 0.5211, 0.383, 0.5091, 0.3951, 0.5091, 0.3951, 0.5211, 0.383, 0.5211, 0.3709, 0.4849, 0.383, 0.4849, 0.383, 0.497, 0.3709, 0.497, 0.3709, 0.497, 0.383, 0.497, 0.383, 0.5091, 0.3709, 0.509, 0.383, 0.4849, 0.3951, 0.4849, 0.3951, 0.497, 0.383, 0.497, 0.383, 0.497, 0.3951, 0.497, 0.3951, 0.5091, 0.383, 0.5091, 0.3951, 0.4849, 0.4072, 0.4849, 0.4071, 0.497, 0.3951, 0.497, 0.3951, 0.497, 0.4071, 0.497, 0.4071, 0.5091, 0.3951, 0.5091, 0.371, 0.4728, 0.383, 0.4728, 0.383, 0.4849, 0.3709, 0.4849, 0.383, 0.4728, 0.3951, 0.4728, 0.3951, 0.4849, 0.383, 0.4849, 0.371, 0.4487, 0.3831, 0.4487, 0.3831, 0.4608, 0.371, 0.4607, 0.371, 0.4607, 0.3831, 0.4608, 0.383, 0.4728, 0.371, 0.4728, 0.3831, 0.4487, 0.3951, 0.4487, 0.3951, 0.4608, 0.3831, 0.4608, 0.3831, 0.4608, 0.3951, 0.4608, 0.3951, 0.4728, 0.383, 0.4728, 0.3951, 0.4487, 0.4072, 0.4487, 0.4072, 0.4608, 0.3951, 0.4608, 0.3951, 0.4608, 0.4072, 0.4608, 0.4072, 0.4729, 0.3951, 0.4728, 0.3709, 0.5453, 0.383, 0.5453, 0.383, 0.5574, 0.3709, 0.5574, 0.383, 0.5453, 0.395, 0.5453, 0.395, 0.5574, 0.383, 0.5574, 0.3709, 0.5211, 0.383, 0.5211, 0.383, 0.5332, 0.3709, 0.5332, 0.3709, 0.5332, 0.383, 0.5332, 0.383, 0.5453, 0.3709, 0.5453, 0.383, 0.5211, 0.3951, 0.5211, 0.395, 0.5332, 0.383, 0.5332, 0.383, 0.5332, 0.395, 0.5332, 0.395, 0.5453, 0.383, 0.5453, 0.3951, 0.5211, 0.4071, 0.5211, 0.4071, 0.5332, 0.395, 0.5332, 0.395, 0.5332, 0.4071, 0.5332, 0.4071, 0.5453, 0.395, 0.5453, 0.08092, 0.3987, 0.09302, 0.3988, 0.09289, 0.4109, 0.08079, 0.4108, 0.09302, 0.3988, 0.1051, 0.3989, 0.105, 0.4111, 0.09289, 0.4109, 0.08117, 0.3745, 0.09326, 0.3746, 0.09314, 0.3867, 0.08105, 0.3866, 0.08105, 0.3866, 0.09314, 0.3867, 0.09302, 0.3988, 0.08092, 0.3987, 0.09326, 0.3746, 0.1053, 0.3748, 0.1052, 0.3868, 0.09314, 0.3867, 0.09314, 0.3867, 0.1052, 0.3868, 0.1051, 0.3989, 0.09302, 0.3988, 0.1053, 0.3748, 0.1174, 0.3749, 0.1173, 0.387, 0.1052, 0.3868, 0.1052, 0.3868, 0.1173, 0.387, 0.1172, 0.3991, 0.1051, 0.3989, 0.04467, 0.3983, 0.05675, 0.3984, 0.05661, 0.4105, 0.04453, 0.4104, 0.05675, 0.3984, 0.06883, 0.3986, 0.0687, 0.4107, 0.05661, 0.4105, 0.04493, 0.3742, 0.057, 0.3743, 0.05688, 0.3864, 0.0448, 0.3862, 0.0448, 0.3862, 0.05688, 0.3864, 0.05675, 0.3984, 0.04467, 0.3983, 0.057, 0.3743, 0.06909, 0.3744, 0.06896, 0.3865, 0.05688, 0.3864, 0.05688, 0.3864, 0.06896, 0.3865, 0.06883, 0.3986, 0.05675, 0.3984, 0.06909, 0.3744, 0.08117, 0.3745, 0.08105, 0.3866, 0.06896, 0.3865, 0.06896, 0.3865, 0.08105, 0.3866, 0.08092, 0.3987, 0.06883, 0.3986, 0.008469, 0.3979, 0.02053, 0.398, 0.02039, 0.4101, 0.008335, 0.41, 0.02053, 0.398, 0.0326, 0.3982, 0.03246, 0.4102, 0.02039, 0.4101, 0.008722, 0.3738, 0.02079, 0.3739, 0.02066, 0.386, 0.008597, 0.3858, 0.008597, 0.3858, 0.02066, 0.386, 0.02053, 0.398, 0.008469, 0.3979, 0.02079, 0.3739, 0.03286, 0.374, 0.03273, 0.3861, 0.02066, 0.386, 0.02066, 0.386, 0.03273, 0.3861, 0.0326, 0.3982, 0.02053, 0.398, 0.03286, 0.374, 0.04493, 0.3742, 0.0448, 0.3862, 0.03273, 0.3861, 0.03273, 0.3861, 0.0448, 0.3862, 0.04467, 0.3983, 0.0326, 0.3982, 0.1899, 0.3996, 0.202, 0.3997, 0.2019, 0.4118, 0.1898, 0.4117, 0.202, 0.3997, 0.2141, 0.3998, 0.214, 0.4119, 0.2019, 0.4118, 0.19, 0.3754, 0.2021, 0.3755, 0.202, 0.3876, 0.1899, 0.3875, 0.1899, 0.3875, 0.202, 0.3876, 0.202, 0.3997, 0.1899, 0.3996, 0.2021, 0.3755, 0.2142, 0.3756, 0.2141, 0.3877, 0.202, 0.3876, 0.202, 0.3876, 0.2141, 0.3877, 0.2141, 0.3998, 0.202, 0.3997, 0.2142, 0.3756, 0.2263, 0.3757, 0.2262, 0.3877, 0.2141, 0.3877, 0.2141, 0.3877, 0.2262, 0.3877, 0.2262, 0.3998, 0.2141, 0.3998, 0.1535, 0.3994, 0.1657, 0.3995, 0.1656, 0.4116, 0.1535, 0.4115, 0.1657, 0.3995, 0.1778, 0.3995, 0.1777, 0.4117, 0.1656, 0.4116, 0.1537, 0.3752, 0.1658, 0.3753, 0.1657, 0.3874, 0.1536, 0.3873, 0.1536, 0.3873, 0.1657, 0.3874, 0.1657, 0.3995, 0.1535, 0.3994, 0.1658, 0.3753, 0.1779, 0.3753, 0.1778, 0.3874, 0.1657, 0.3874, 0.1657, 0.3874, 0.1778, 0.3874, 0.1778, 0.3995, 0.1657, 0.3995, 0.1779, 0.3753, 0.19, 0.3754, 0.1899, 0.3875, 0.1778, 0.3874, 0.1778, 0.3874, 0.1899, 0.3875, 0.1899, 0.3996, 0.1778, 0.3995, 0.1172, 0.3991, 0.1293, 0.3992, 0.1292, 0.4113, 0.1171, 0.4112, 0.1293, 0.3992, 0.1414, 0.3993, 0.1413, 0.4114, 0.1292, 0.4113, 0.1174, 0.3749, 0.1295, 0.375, 0.1294, 0.3871, 0.1173, 0.387, 0.1173, 0.387, 0.1294, 0.3871, 0.1293, 0.3992, 0.1172, 0.3991, 0.1295, 0.375, 0.1416, 0.3751, 0.1415, 0.3872, 0.1294, 0.3871, 0.1294, 0.3871, 0.1415, 0.3872, 0.1414, 0.3993, 0.1293, 0.3992, 0.1416, 0.3751, 0.1537, 0.3752, 0.1536, 0.3873, 0.1415, 0.3872, 0.1415, 0.3872, 0.1536, 0.3873, 0.1535, 0.3994, 0.1414, 0.3993, 0.2624, 0.4, 0.2745, 0.4001, 0.2745, 0.4121, 0.2624, 0.4121, 0.2745, 0.4001, 0.2866, 0.4001, 0.2866, 0.4122, 0.2745, 0.4121, 0.2625, 0.3758, 0.2746, 0.3759, 0.2746, 0.388, 0.2625, 0.3879, 0.2625, 0.3879, 0.2746, 0.388, 0.2745, 0.4001, 0.2624, 0.4, 0.2746, 0.3759, 0.2867, 0.376, 0.2867, 0.388, 0.2746, 0.388, 0.2746, 0.388, 0.2867, 0.388, 0.2866, 0.4001, 0.2745, 0.4001, 0.2867, 0.376, 0.2988, 0.376, 0.2987, 0.3881, 0.2867, 0.388, 0.2867, 0.388, 0.2987, 0.3881, 0.2987, 0.4002, 0.2866, 0.4001, 0.2262, 0.3998, 0.2383, 0.3999, 0.2382, 0.412, 0.2261, 0.4119, 0.2383, 0.3999, 0.2503, 0.4, 0.2503, 0.412, 0.2382, 0.412, 0.2263, 0.3757, 0.2384, 0.3757, 0.2383, 0.3878, 0.2262, 0.3877, 0.2262, 0.3877, 0.2383, 0.3878, 0.2383, 0.3999, 0.2262, 0.3998, 0.2384, 0.3757, 0.2505, 0.3758, 0.2504, 0.3879, 0.2383, 0.3878, 0.2383, 0.3878, 0.2504, 0.3879, 0.2503, 0.4, 0.2383, 0.3999, 0.2505, 0.3758, 0.2625, 0.3758, 0.2625, 0.3879, 0.2504, 0.3879, 0.2504, 0.3879, 0.2625, 0.3879, 0.2624, 0.4, 0.2503, 0.4, 0.2623, 0.4363, 0.2744, 0.4363, 0.2743, 0.4484, 0.2622, 0.4484, 0.2744, 0.4363, 0.2865, 0.4364, 0.2864, 0.4485, 0.2743, 0.4484, 0.2624, 0.4121, 0.2745, 0.4121, 0.2744, 0.4242, 0.2623, 0.4242, 0.2623, 0.4242, 0.2744, 0.4242, 0.2744, 0.4363, 0.2623, 0.4363, 0.2745, 0.4121, 0.2866, 0.4122, 0.2865, 0.4243, 0.2744, 0.4242, 0.2744, 0.4242, 0.2865, 0.4243, 0.2865, 0.4364, 0.2744, 0.4363, 0.2866, 0.4122, 0.2986, 0.4122, 0.2986, 0.4243, 0.2865, 0.4243, 0.2865, 0.4243, 0.2986, 0.4243, 0.2986, 0.4364, 0.2865, 0.4364, 0.2261, 0.4119, 0.2382, 0.412, 0.2259, 0.4482, 0.2259, 0.4482, 0.2623, 0.4242, 0.2623, 0.4363, 0.2382, 0.412, 0.2503, 0.412, 0.2259, 0.4482, 0.2503, 0.412, 0.2624, 0.4121, 0.2623, 0.4242, 0.2259, 0.4482, 0.3711, 0.4004, 0.3832, 0.4004, 0.3831, 0.4125, 0.3711, 0.4125, 0.3832, 0.4004, 0.3952, 0.4005, 0.3952, 0.4125, 0.3831, 0.4125, 0.3712, 0.3763, 0.3832, 0.3763, 0.3832, 0.3884, 0.3711, 0.3883, 0.3711, 0.3883, 0.3832, 0.3884, 0.3832, 0.4004, 0.3711, 0.4004, 0.3832, 0.3763, 0.3953, 0.3763, 0.3953, 0.3884, 0.3832, 0.3884, 0.3832, 0.3884, 0.3953, 0.3884, 0.3952, 0.4005, 0.3832, 0.4004, 0.3953, 0.3763, 0.4073, 0.3764, 0.4073, 0.3884, 0.3953, 0.3884, 0.3953, 0.3884, 0.4073, 0.3884, 0.4073, 0.4005, 0.3952, 0.4005, 0.3712, 0.3642, 0.3833, 0.3642, 0.3832, 0.3763, 0.3712, 0.3763, 0.3833, 0.3642, 0.3953, 0.3643, 0.3953, 0.3763, 0.3832, 0.3763, 0.3713, 0.3401, 0.3833, 0.3401, 0.3833, 0.3522, 0.3713, 0.3522, 0.3713, 0.3522, 0.3833, 0.3522, 0.3833, 0.3642, 0.3712, 0.3642, 0.3833, 0.3401, 0.3954, 0.3402, 0.3954, 0.3522, 0.3833, 0.3522, 0.3833, 0.3522, 0.3954, 0.3522, 0.3953, 0.3643, 0.3833, 0.3642, 0.3954, 0.3402, 0.4074, 0.3402, 0.4074, 0.3523, 0.3954, 0.3522, 0.3954, 0.3522, 0.4074, 0.3523, 0.4074, 0.3643, 0.3953, 0.3643, 0.371, 0.4366, 0.3831, 0.4366, 0.3831, 0.4487, 0.371, 0.4487, 0.3831, 0.4366, 0.3952, 0.4366, 0.3951, 0.4487, 0.3831, 0.4487, 0.3711, 0.4125, 0.3831, 0.4125, 0.3831, 0.4246, 0.371, 0.4245, 0.371, 0.4245, 0.3831, 0.4246, 0.3831, 0.4366, 0.371, 0.4366, 0.3831, 0.4125, 0.3952, 0.4125, 0.3952, 0.4246, 0.3831, 0.4246, 0.3831, 0.4246, 0.3952, 0.4246, 0.3952, 0.4366, 0.3831, 0.4366, 0.3952, 0.4125, 0.4073, 0.4125, 0.4072, 0.4246, 0.3952, 0.4246, 0.3952, 0.4246, 0.4072, 0.4246, 0.4072, 0.4367, 0.3952, 0.4366, 0.08195, 0.29, 0.09402, 0.2901, 0.09391, 0.3022, 0.08184, 0.302, 0.09402, 0.2901, 0.1061, 0.2902, 0.106, 0.3023, 0.09391, 0.3022, 0.08216, 0.2658, 0.09423, 0.2659, 0.09412, 0.278, 0.08205, 0.2779, 0.08205, 0.2779, 0.09412, 0.278, 0.09402, 0.2901, 0.08195, 0.29, 0.09423, 0.2659, 0.1063, 0.266, 0.1062, 0.2781, 0.09412, 0.278, 0.09412, 0.278, 0.1062, 0.2781, 0.1061, 0.2902, 0.09402, 0.2901, 0.1063, 0.266, 0.1184, 0.2661, 0.1183, 0.2782, 0.1062, 0.2781, 0.1062, 0.2781, 0.1183, 0.2782, 0.1182, 0.2903, 0.1061, 0.2902, 0.04574, 0.2897, 0.05781, 0.2898, 0.0577, 0.3018, 0.04563, 0.3017, 0.05781, 0.2898, 0.06988, 0.2899, 0.06977, 0.3019, 0.0577, 0.3018, 0.04595, 0.2655, 0.05802, 0.2656, 0.05791, 0.2777, 0.04584, 0.2776, 0.04584, 0.2776, 0.05791, 0.2777, 0.05781, 0.2898, 0.04574, 0.2897, 0.05802, 0.2656, 0.07009, 0.2657, 0.06998, 0.2778, 0.05791, 0.2777, 0.05791, 0.2777, 0.06998, 0.2778, 0.06988, 0.2899, 0.05781, 0.2898, 0.07009, 0.2657, 0.08216, 0.2658, 0.08205, 0.2779, 0.06998, 0.2778, 0.06998, 0.2778, 0.08205, 0.2779, 0.08195, 0.29, 0.06988, 0.2899, 0.009534, 0.2893, 0.0216, 0.2894, 0.02149, 0.3015, 0.009423, 0.3014, 0.0216, 0.2894, 0.03367, 0.2895, 0.03356, 0.3016, 0.02149, 0.3015, 0.009753, 0.2652, 0.02182, 0.2653, 0.02171, 0.2774, 0.009644, 0.2773, 0.009644, 0.2773, 0.02171, 0.2774, 0.0216, 0.2894, 0.009534, 0.2893, 0.02182, 0.2653, 0.03388, 0.2654, 0.03378, 0.2775, 0.02171, 0.2774, 0.02171, 0.2774, 0.03378, 0.2775, 0.03367, 0.2895, 0.0216, 0.2894, 0.03388, 0.2654, 0.04595, 0.2655, 0.04584, 0.2776, 0.03378, 0.2775, 0.03378, 0.2775, 0.04584, 0.2776, 0.04574, 0.2897, 0.03367, 0.2895, 0.1906, 0.2909, 0.2027, 0.2909, 0.2026, 0.303, 0.1905, 0.3029, 0.2027, 0.2909, 0.2148, 0.291, 0.2147, 0.3031, 0.2026, 0.303, 0.1908, 0.2667, 0.2029, 0.2668, 0.2028, 0.2789, 0.1907, 0.2788, 0.1907, 0.2788, 0.2028, 0.2789, 0.2027, 0.2909, 0.1906, 0.2909, 0.2029, 0.2668, 0.2149, 0.2669, 0.2148, 0.279, 0.2028, 0.2789, 0.2028, 0.2789, 0.2148, 0.279, 0.2148, 0.291, 0.2027, 0.2909, 0.2149, 0.2669, 0.227, 0.267, 0.2269, 0.279, 0.2148, 0.279, 0.2148, 0.279, 0.2269, 0.279, 0.2268, 0.2911, 0.2148, 0.291, 0.1544, 0.2906, 0.1665, 0.2907, 0.1664, 0.3027, 0.1543, 0.3027, 0.1665, 0.2907, 0.1785, 0.2908, 0.1784, 0.3028, 0.1664, 0.3027, 0.1546, 0.2664, 0.1666, 0.2665, 0.1666, 0.2786, 0.1545, 0.2785, 0.1545, 0.2785, 0.1666, 0.2786, 0.1665, 0.2907, 0.1544, 0.2906, 0.1666, 0.2665, 0.1787, 0.2666, 0.1786, 0.2787, 0.1666, 0.2786, 0.1666, 0.2786, 0.1786, 0.2787, 0.1785, 0.2908, 0.1665, 0.2907, 0.1787, 0.2666, 0.1908, 0.2667, 0.1907, 0.2788, 0.1786, 0.2787, 0.1786, 0.2787, 0.1907, 0.2788, 0.1906, 0.2909, 0.1785, 0.2908, 0.1182, 0.2903, 0.1302, 0.2904, 0.1301, 0.3025, 0.1181, 0.3024, 0.1302, 0.2904, 0.1423, 0.2905, 0.1422, 0.3026, 0.1301, 0.3025, 0.1184, 0.2661, 0.1304, 0.2662, 0.1303, 0.2783, 0.1183, 0.2782, 0.1183, 0.2782, 0.1303, 0.2783, 0.1302, 0.2904, 0.1182, 0.2903, 0.1304, 0.2662, 0.1425, 0.2663, 0.1424, 0.2784, 0.1303, 0.2783, 0.1303, 0.2783, 0.1424, 0.2784, 0.1423, 0.2905, 0.1302, 0.2904, 0.1425, 0.2663, 0.1546, 0.2664, 0.1545, 0.2785, 0.1424, 0.2784, 0.1424, 0.2784, 0.1545, 0.2785, 0.1544, 0.2906, 0.1423, 0.2905, 0.2992, 0.2916, 0.3113, 0.2916, 0.3112, 0.3037, 0.2991, 0.3036, 0.3113, 0.2916, 0.3233, 0.2917, 0.3232, 0.3037, 0.3112, 0.3037, 0.2993, 0.2674, 0.3114, 0.2675, 0.3113, 0.2796, 0.2993, 0.2795, 0.2993, 0.2795, 0.3113, 0.2796, 0.3113, 0.2916, 0.2992, 0.2916, 0.3114, 0.2675, 0.3234, 0.2676, 0.3234, 0.2796, 0.3113, 0.2796, 0.3113, 0.2796, 0.3234, 0.2796, 0.3233, 0.2917, 0.3113, 0.2916, 0.3234, 0.2676, 0.3355, 0.2677, 0.3354, 0.2797, 0.3234, 0.2796, 0.3234, 0.2796, 0.3354, 0.2797, 0.3354, 0.2918, 0.3233, 0.2917, 0.263, 0.2913, 0.2751, 0.2914, 0.275, 0.3035, 0.2629, 0.3034, 0.2751, 0.2914, 0.2871, 0.2915, 0.2871, 0.3035, 0.275, 0.3035, 0.2632, 0.2672, 0.2752, 0.2673, 0.2752, 0.2794, 0.2631, 0.2793, 0.2631, 0.2793, 0.2752, 0.2794, 0.2751, 0.2914, 0.263, 0.2913, 0.2752, 0.2673, 0.2873, 0.2674, 0.2872, 0.2794, 0.2752, 0.2794, 0.2752, 0.2794, 0.2872, 0.2794, 0.2871, 0.2915, 0.2751, 0.2914, 0.2873, 0.2674, 0.2993, 0.2674, 0.2993, 0.2795, 0.2872, 0.2794, 0.2872, 0.2794, 0.2993, 0.2795, 0.2992, 0.2916, 0.2871, 0.2915, 0.2268, 0.2911, 0.2389, 0.2912, 0.2388, 0.3033, 0.2267, 0.3032, 0.2389, 0.2912, 0.251, 0.2913, 0.2509, 0.3033, 0.2388, 0.3033, 0.227, 0.267, 0.2391, 0.2671, 0.239, 0.2791, 0.2269, 0.279, 0.2269, 0.279, 0.239, 0.2791, 0.2389, 0.2912, 0.2268, 0.2911, 0.2391, 0.2671, 0.2511, 0.2671, 0.251, 0.2792, 0.239, 0.2791, 0.239, 0.2791, 0.251, 0.2792, 0.251, 0.2913, 0.2389, 0.2912, 0.2511, 0.2671, 0.2632, 0.2672, 0.2631, 0.2793, 0.251, 0.2792, 0.251, 0.2792, 0.2631, 0.2793, 0.263, 0.2913, 0.251, 0.2913, 0.3715, 0.2919, 0.3835, 0.292, 0.3835, 0.304, 0.3714, 0.304, 0.3835, 0.292, 0.3956, 0.292, 0.3955, 0.3041, 0.3835, 0.304, 0.3716, 0.2679, 0.3836, 0.2679, 0.3836, 0.2799, 0.3715, 0.2799, 0.3715, 0.2799, 0.3836, 0.2799, 0.3835, 0.292, 0.3715, 0.2919, 0.3836, 0.2679, 0.3957, 0.268, 0.3956, 0.28, 0.3836, 0.2799, 0.3836, 0.2799, 0.3956, 0.28, 0.3956, 0.292, 0.3835, 0.292, 0.3957, 0.268, 0.4077, 0.268, 0.4076, 0.28, 0.3956, 0.28, 0.3956, 0.28, 0.4076, 0.28, 0.4076, 0.2921, 0.3956, 0.292, 0.3354, 0.2918, 0.3474, 0.2918, 0.3473, 0.3039, 0.3353, 0.3038, 0.3474, 0.2918, 0.3594, 0.2919, 0.3594, 0.3039, 0.3473, 0.3039, 0.3355, 0.2677, 0.3475, 0.2677, 0.3475, 0.2798, 0.3354, 0.2797, 0.3354, 0.2797, 0.3475, 0.2798, 0.3474, 0.2918, 0.3354, 0.2918, 0.3475, 0.2677, 0.3596, 0.2678, 0.3595, 0.2798, 0.3475, 0.2798, 0.3475, 0.2798, 0.3595, 0.2798, 0.3594, 0.2919, 0.3474, 0.2918, 0.3596, 0.2678, 0.3716, 0.2679, 0.3715, 0.2799, 0.3595, 0.2798, 0.3595, 0.2798, 0.3715, 0.2799, 0.3715, 0.2919, 0.3594, 0.2919, 0.3713, 0.3281, 0.3834, 0.3281, 0.3833, 0.3401, 0.3713, 0.3401, 0.3834, 0.3281, 0.3954, 0.3281, 0.3954, 0.3402, 0.3833, 0.3401, 0.3714, 0.304, 0.3835, 0.304, 0.3834, 0.3161, 0.3714, 0.316, 0.3714, 0.316, 0.3834, 0.3161, 0.3834, 0.3281, 0.3713, 0.3281, 0.3835, 0.304, 0.3955, 0.3041, 0.3955, 0.3161, 0.3834, 0.3161, 0.3834, 0.3161, 0.3955, 0.3161, 0.3954, 0.3281, 0.3834, 0.3281, 0.3955, 0.3041, 0.4075, 0.3041, 0.4075, 0.3161, 0.3955, 0.3161, 0.3955, 0.3161, 0.4075, 0.3161, 0.4075, 0.3282, 0.3954, 0.3281, 0.3353, 0.3038, 0.3473, 0.3039, 0.3351, 0.34, 0.3351, 0.34, 0.3714, 0.316, 0.3713, 0.3281, 0.3473, 0.3039, 0.3594, 0.3039, 0.3351, 0.34, 0.3594, 0.3039, 0.3714, 0.304, 0.3714, 0.316, 0.3351, 0.34, 0.2622, 0.6179, 0.2743, 0.6178, 0.2743, 0.6299, 0.2622, 0.63, 0.2743, 0.6178, 0.2864, 0.6178, 0.2864, 0.6299, 0.2743, 0.6299, 0.2621, 0.5937, 0.2742, 0.5937, 0.2742, 0.6058, 0.2622, 0.6058, 0.2622, 0.6058, 0.2742, 0.6058, 0.2743, 0.6178, 0.2622, 0.6179, 0.2742, 0.5937, 0.2863, 0.5936, 0.2863, 0.6057, 0.2742, 0.6058, 0.2742, 0.6058, 0.2863, 0.6057, 0.2864, 0.6178, 0.2743, 0.6178, 0.2863, 0.5936, 0.2984, 0.5936, 0.2984, 0.6057, 0.2863, 0.6057, 0.2863, 0.6057, 0.2984, 0.6057, 0.2984, 0.6178, 0.2864, 0.6178, 0.2621, 0.5816, 0.2742, 0.5816, 0.2742, 0.5937, 0.2621, 0.5937, 0.2742, 0.5816, 0.2863, 0.5816, 0.2863, 0.5936, 0.2742, 0.5937, 0.2621, 0.5574, 0.2742, 0.5574, 0.2742, 0.5695, 0.2621, 0.5695, 0.2621, 0.5695, 0.2742, 0.5695, 0.2742, 0.5816, 0.2621, 0.5816, 0.2742, 0.5574, 0.2863, 0.5574, 0.2863, 0.5695, 0.2742, 0.5695, 0.2742, 0.5695, 0.2863, 0.5695, 0.2863, 0.5816, 0.2742, 0.5816, 0.2863, 0.5574, 0.2984, 0.5574, 0.2984, 0.5695, 0.2863, 0.5695, 0.2863, 0.5695, 0.2984, 0.5695, 0.2984, 0.5815, 0.2863, 0.5816, 0.2623, 0.6541, 0.2744, 0.6541, 0.2744, 0.6661, 0.2623, 0.6662, 0.2744, 0.6541, 0.2864, 0.654, 0.2865, 0.6661, 0.2744, 0.6661, 0.2622, 0.63, 0.2743, 0.6299, 0.2743, 0.642, 0.2623, 0.642, 0.2623, 0.642, 0.2743, 0.642, 0.2744, 0.6541, 0.2623, 0.6541, 0.2743, 0.6299, 0.2864, 0.6299, 0.2864, 0.642, 0.2743, 0.642, 0.2743, 0.642, 0.2864, 0.642, 0.2864, 0.654, 0.2744, 0.6541, 0.2864, 0.6299, 0.2985, 0.6299, 0.2985, 0.642, 0.2864, 0.642, 0.2864, 0.642, 0.2985, 0.642, 0.2985, 0.654, 0.2864, 0.654, 0.3709, 0.6177, 0.383, 0.6177, 0.383, 0.6298, 0.3709, 0.6298, 0.383, 0.6177, 0.395, 0.6177, 0.395, 0.6298, 0.383, 0.6298, 0.3709, 0.5936, 0.383, 0.5936, 0.383, 0.6057, 0.3709, 0.6057, 0.3709, 0.6057, 0.383, 0.6057, 0.383, 0.6177, 0.3709, 0.6177, 0.383, 0.5936, 0.395, 0.5936, 0.395, 0.6057, 0.383, 0.6057, 0.383, 0.6057, 0.395, 0.6057, 0.395, 0.6177, 0.383, 0.6177, 0.395, 0.5936, 0.4071, 0.5936, 0.4071, 0.6056, 0.395, 0.6057, 0.395, 0.6057, 0.4071, 0.6056, 0.4071, 0.6177, 0.395, 0.6177, 0.3709, 0.5815, 0.383, 0.5815, 0.383, 0.5936, 0.3709, 0.5936, 0.383, 0.5815, 0.395, 0.5815, 0.395, 0.5936, 0.383, 0.5936, 0.3709, 0.5574, 0.383, 0.5574, 0.383, 0.5694, 0.3709, 0.5694, 0.3709, 0.5694, 0.383, 0.5694, 0.383, 0.5815, 0.3709, 0.5815, 0.383, 0.5574, 0.395, 0.5574, 0.395, 0.5694, 0.383, 0.5694, 0.383, 0.5694, 0.395, 0.5694, 0.395, 0.5815, 0.383, 0.5815, 0.395, 0.5574, 0.4071, 0.5574, 0.4071, 0.5694, 0.395, 0.5694, 0.395, 0.5694, 0.4071, 0.5694, 0.4071, 0.5815, 0.395, 0.5815, 0.3709, 0.6539, 0.383, 0.6539, 0.383, 0.666, 0.3709, 0.666, 0.383, 0.6539, 0.3951, 0.6539, 0.3951, 0.666, 0.383, 0.666, 0.3709, 0.6298, 0.383, 0.6298, 0.383, 0.6419, 0.3709, 0.6419, 0.3709, 0.6419, 0.383, 0.6419, 0.383, 0.6539, 0.3709, 0.6539, 0.383, 0.6298, 0.395, 0.6298, 0.3951, 0.6419, 0.383, 0.6419, 0.383, 0.6419, 0.3951, 0.6419, 0.3951, 0.6539, 0.383, 0.6539, 0.395, 0.6298, 0.4071, 0.6298, 0.4071, 0.6419, 0.3951, 0.6419, 0.3951, 0.6419, 0.4071, 0.6419, 0.4071, 0.6539, 0.3951, 0.6539])
me_plane.materials.append(mat_black)
me_plane.materials.append(mat_pathside)
me_plane.materials.append(mat_pathemissive)
me_plane.use_remesh_fix_poles = True
me_plane.use_remesh_preserve_attributes = False
me_plane.update()
me_cylinder = bpy.data.meshes.new('Cylinder')
me_cylinder.from_pydata([(-0.4472, 1.0, -0.5492), (-0.4472, 1.0, 0.5971), (-0.2521, 0.9808, -0.5492), (-0.2521, 0.9808, 0.5971), (-0.06454, 0.9239, -0.5492), (-0.06454, 0.9239, 0.5971), (0.1083, 0.8315, -0.5492), (0.1083, 0.8315, 0.5971), (0.2599, 0.7071, -0.5492), (0.2599, 0.7071, 0.5971), (0.3842, 0.5556, -0.5492), (0.3842, 0.5556, 0.5971), (0.4767, 0.3827, -0.5492), (0.4767, 0.3827, 0.5971), (0.5336, 0.1951, -0.5492), (0.5336, 0.1951, 0.5971), (0.5528, -4.371e-08, -0.5492), (0.5528, -4.371e-08, 0.5971), (0.5336, -0.1951, -0.5492), (0.5336, -0.1951, 0.5971), (0.4767, -0.3827, -0.5492), (0.4767, -0.3827, 0.5971), (0.3842, -0.5556, -0.5492), (0.3842, -0.5556, 0.5971), (0.2599, -0.7071, -0.5492), (0.2599, -0.7071, 0.5971), (0.1083, -0.8315, -0.5492), (0.1083, -0.8315, 0.5971), (-0.06454, -0.9239, -0.5492), (-0.06454, -0.9239, 0.5971), (-0.2521, -0.9808, -0.5492), (-0.2521, -0.9808, 0.5971), (-0.4472, -1.0, -0.5492), (-0.4472, -1.0, 0.5971), (-0.6423, -0.9808, -0.5492), (-0.6423, -0.9808, 0.5971), (-0.8299, -0.9239, -0.5492), (-0.8299, -0.9239, 0.5971), (-1.003, -0.8315, -0.5492), (-1.003, -0.8315, 0.5971), (-1.154, -0.7071, -0.5492), (-1.154, -0.7071, 0.5971), (-1.279, -0.5556, -0.5492), (-1.279, -0.5556, 0.5971), (-1.371, -0.3827, -0.5492), (-1.371, -0.3827, 0.5971), (-1.428, -0.1951, -0.5492), (-1.428, -0.1951, 0.5971), (-1.447, 1.192e-08, -0.5492), (-1.447, 1.192e-08, 0.5971), (-1.428, 0.1951, -0.5492), (-1.428, 0.1951, 0.5971), (-1.371, 0.3827, -0.5492), (-1.371, 0.3827, 0.5971), (-1.279, 0.5556, -0.5492), (-1.279, 0.5556, 0.5971), (-1.154, 0.7071, -0.5492), (-1.154, 0.7071, 0.5971), (-1.003, 0.8315, -0.5492), (-1.003, 0.8315, 0.5971), (-0.8299, 0.9239, -0.5492), (-0.8299, 0.9239, 0.5971), (-0.6423, 0.9808, -0.5492), (-0.6423, 0.9808, 0.5971), (-0.4472, 18.46, 3.37), (-0.4472, 12.99, 3.37), (-0.2521, 18.46, 3.366), (-0.2521, 12.99, 3.366), (-0.06454, 18.46, 3.354), (-0.06454, 12.99, 3.354), (0.1083, 18.46, 3.336), (0.1083, 12.99, 3.336), (0.2599, 18.46, 3.311), (0.2599, 12.99, 3.311), (0.3842, 18.46, 3.281), (0.3842, 12.99, 3.281), (0.4767, 18.46, 3.246), (0.4767, 12.99, 3.246), (0.5336, 18.46, 3.209), (0.5336, 12.99, 3.209), (0.5528, 18.46, 3.17), (0.5528, 12.99, 3.17), (0.5336, 18.46, 3.131), (0.5336, 12.99, 3.131), (0.4767, 18.46, 3.093), (0.4767, 12.99, 3.093), (0.3842, 18.46, 3.058), (0.3842, 12.99, 3.058), (0.2599, 18.46, 3.028), (0.2599, 12.99, 3.028), (0.1083, 18.46, 3.003), (0.1083, 12.99, 3.003), (-0.06454, 18.46, 2.985), (-0.06454, 12.99, 2.985), (-0.2521, 18.46, 2.973), (-0.2521, 12.99, 2.973), (-0.4472, 18.46, 2.97), (-0.4472, 12.99, 2.97), (-0.6423, 18.46, 2.973), (-0.6423, 12.99, 2.973), (-0.8299, 18.46, 2.985), (-0.8299, 12.99, 2.985), (-1.003, 18.46, 3.003), (-1.003, 12.99, 3.003), (-1.154, 18.46, 3.028), (-1.154, 12.99, 3.028), (-1.279, 18.46, 3.058), (-1.279, 12.99, 3.058), (-1.371, 18.46, 3.093), (-1.371, 12.99, 3.093), (-1.428, 18.46, 3.131), (-1.428, 12.99, 3.131), (-1.447, 18.46, 3.17), (-1.447, 12.99, 3.17), (-1.428, 18.46, 3.209), (-1.428, 12.99, 3.209), (-1.371, 18.46, 3.246), (-1.371, 12.99, 3.246), (-1.279, 18.46, 3.281), (-1.279, 12.99, 3.281), (-1.154, 18.46, 3.311), (-1.154, 12.99, 3.311), (-1.003, 18.46, 3.336), (-1.003, 12.99, 3.336), (-0.8299, 18.46, 3.354), (-0.8299, 12.99, 3.354), (-0.6423, 18.46, 3.366), (-0.6423, 12.99, 3.366)], [], [(0, 1, 3, 2), (2, 3, 5, 4), (4, 5, 7, 6), (6, 7, 9, 8), (8, 9, 11, 10), (10, 11, 13, 12), (12, 13, 15, 14), (14, 15, 17, 16), (16, 17, 19, 18), (18, 19, 21, 20), (20, 21, 23, 22), (22, 23, 25, 24), (24, 25, 27, 26), (26, 27, 29, 28), (28, 29, 31, 30), (30, 31, 33, 32), (32, 33, 35, 34), (34, 35, 37, 36), (36, 37, 39, 38), (38, 39, 41, 40), (40, 41, 43, 42), (42, 43, 45, 44), (44, 45, 47, 46), (46, 47, 49, 48), (48, 49, 51, 50), (50, 51, 53, 52), (52, 53, 55, 54), (54, 55, 57, 56), (56, 57, 59, 58), (58, 59, 61, 60), (60, 61, 63, 62), (62, 63, 1, 0), (64, 65, 67, 66), (66, 67, 69, 68), (68, 69, 71, 70), (70, 71, 73, 72), (72, 73, 75, 74), (74, 75, 77, 76), (76, 77, 79, 78), (78, 79, 81, 80), (80, 81, 83, 82), (82, 83, 85, 84), (84, 85, 87, 86), (86, 87, 89, 88), (88, 89, 91, 90), (90, 91, 93, 92), (92, 93, 95, 94), (94, 95, 97, 96), (96, 97, 99, 98), (98, 99, 101, 100), (100, 101, 103, 102), (102, 103, 105, 104), (104, 105, 107, 106), (106, 107, 109, 108), (108, 109, 111, 110), (110, 111, 113, 112), (112, 113, 115, 114), (114, 115, 117, 116), (116, 117, 119, 118), (118, 119, 121, 120), (120, 121, 123, 122), (122, 123, 125, 124), (124, 125, 127, 126), (126, 127, 65, 64)])
_uv = me_cylinder.uv_layers.new(name='UVMap')
_uv.uv.foreach_set('vector', [0.8765, 0.2188, 0.6938, 0.2188, 0.6938, 0.1876, 0.8765, 0.1876, 0.8765, 0.1876, 0.6938, 0.1876, 0.6938, 0.1563, 0.8765, 0.1563, 0.8765, 0.1563, 0.6938, 0.1563, 0.6938, 0.1251, 0.8765, 0.1251, 0.8765, 0.1251, 0.6938, 0.1251, 0.6938, 0.09385, 0.8765, 0.09385, 0.8765, 0.09385, 0.6938, 0.09385, 0.6938, 0.0626, 0.8765, 0.06261, 0.8765, 0.06261, 0.6938, 0.0626, 0.6938, 0.03136, 0.8765, 0.03136, 0.8765, 0.03136, 0.6938, 0.03136, 0.6938, 0.0001191, 0.8765, 0.0001203, 0.8765, 0.9999, 0.6938, 0.9999, 0.6938, 0.9686, 0.8765, 0.9686, 0.8765, 0.9686, 0.6938, 0.9686, 0.6938, 0.9374, 0.8765, 0.9374, 0.8765, 0.9374, 0.6938, 0.9374, 0.6938, 0.9062, 0.8765, 0.9062, 0.8765, 0.9062, 0.6938, 0.9062, 0.6938, 0.8749, 0.8765, 0.8749, 0.8765, 0.8749, 0.6938, 0.8749, 0.6938, 0.8437, 0.8765, 0.8437, 0.8765, 0.8437, 0.6938, 0.8437, 0.6938, 0.8124, 0.8765, 0.8124, 0.8765, 0.8124, 0.6938, 0.8124, 0.6938, 0.7812, 0.8765, 0.7812, 0.8765, 0.7812, 0.6938, 0.7812, 0.6938, 0.7499, 0.8765, 0.7499, 0.8765, 0.7499, 0.6938, 0.7499, 0.6938, 0.7187, 0.8765, 0.7187, 0.8765, 0.7187, 0.6938, 0.7187, 0.6938, 0.6875, 0.8765, 0.6875, 0.8765, 0.6875, 0.6938, 0.6875, 0.6938, 0.6562, 0.8765, 0.6562, 0.8765, 0.6562, 0.6938, 0.6562, 0.6938, 0.625, 0.8765, 0.625, 0.8765, 0.625, 0.6938, 0.625, 0.6938, 0.5937, 0.8765, 0.5937, 0.8765, 0.5937, 0.6938, 0.5937, 0.6938, 0.5625, 0.8765, 0.5625, 0.8765, 0.5625, 0.6938, 0.5625, 0.6938, 0.5312, 0.8765, 0.5312, 0.8765, 0.5312, 0.6938, 0.5312, 0.6938, 0.5, 0.8765, 0.5, 0.8765, 0.5, 0.6938, 0.5, 0.6938, 0.4688, 0.8765, 0.4688, 0.8765, 0.4688, 0.6938, 0.4688, 0.6938, 0.4375, 0.8765, 0.4375, 0.8765, 0.4375, 0.6938, 0.4375, 0.6938, 0.4063, 0.8765, 0.4063, 0.8765, 0.4063, 0.6938, 0.4063, 0.6938, 0.375, 0.8765, 0.375, 0.8765, 0.375, 0.6938, 0.375, 0.6938, 0.3438, 0.8765, 0.3438, 0.8765, 0.3438, 0.6938, 0.3438, 0.6938, 0.3125, 0.8765, 0.3125, 0.8765, 0.3125, 0.6938, 0.3125, 0.6938, 0.2813, 0.8765, 0.2813, 0.8765, 0.2813, 0.6938, 0.2813, 0.6938, 0.2501, 0.8765, 0.2501, 0.8765, 0.2501, 0.6938, 0.2501, 0.6938, 0.2188, 0.8765, 0.2188, 0.5055, 0.8409, 0.5055, 0.0003841, 0.5355, 0.0003843, 0.5355, 0.8409, 0.5355, 0.8409, 0.5355, 0.0003843, 0.5644, 0.0003843, 0.5644, 0.8409, 0.5644, 0.8409, 0.5644, 0.0003843, 0.5911, 0.0003846, 0.5911, 0.8409, 0.5911, 0.8409, 0.5911, 0.0003846, 0.6147, 0.0003848, 0.6147, 0.8409, 0.6147, 0.8409, 0.6147, 0.0003848, 0.6344, 0.0003848, 0.6344, 0.8409, 0.6344, 0.8409, 0.6344, 0.0003848, 0.6496, 0.0003848, 0.6496, 0.8409, 0.6496, 0.8409, 0.6496, 0.0003848, 0.6642, 0.000322, 0.6642, 0.8408, 0.6642, 0.8408, 0.6642, 0.000322, 0.6789, 0.0002206, 0.6789, 0.8407, 0.6789, 0.8407, 0.6789, 0.0002206, 0.6936, 0.0001191, 0.6936, 0.8406, 0.0001191, 0.8413, 0.0001527, 0.0007634, 0.01482, 0.0007013, 0.01479, 0.8412, 0.01479, 0.8412, 0.01482, 0.0007013, 0.02998, 0.0007019, 0.02995, 0.8412, 0.02995, 0.8412, 0.02998, 0.0007019, 0.04965, 0.0007025, 0.04962, 0.8412, 0.04962, 0.8412, 0.04965, 0.0007025, 0.07325, 0.0007033, 0.07323, 0.8412, 0.07323, 0.8412, 0.07325, 0.0007033, 0.09997, 0.0007041, 0.09994, 0.8412, 0.09994, 0.8412, 0.09997, 0.0007041, 0.1289, 0.000705, 0.1288, 0.8412, 0.1288, 0.8412, 0.1289, 0.000705, 0.1588, 0.0007061, 0.1588, 0.8412, 0.1588, 0.8412, 0.1588, 0.0007061, 0.1888, 0.0007065, 0.1888, 0.8412, 0.1888, 0.8412, 0.1888, 0.0007065, 0.2177, 0.0007076, 0.2177, 0.8412, 0.2177, 0.8412, 0.2177, 0.0007076, 0.2444, 0.0007083, 0.2444, 0.8412, 0.2444, 0.8412, 0.2444, 0.0007083, 0.268, 0.0007091, 0.268, 0.8412, 0.268, 0.8412, 0.268, 0.0007091, 0.2877, 0.0007093, 0.2877, 0.8412, 0.2877, 0.8412, 0.2877, 0.0007093, 0.3029, 0.0007094, 0.3028, 0.8412, 0.3028, 0.8412, 0.3029, 0.0007094, 0.3175, 0.0006471, 0.3175, 0.8411, 0.3175, 0.8411, 0.3175, 0.0006471, 0.3322, 0.0005458, 0.3322, 0.841, 0.3322, 0.841, 0.3322, 0.0005458, 0.3469, 0.000445, 0.3468, 0.8409, 0.3468, 0.8409, 0.3469, 0.000445, 0.3615, 0.0003823, 0.3615, 0.8409, 0.3615, 0.8409, 0.3615, 0.0003823, 0.3767, 0.0003824, 0.3767, 0.8409, 0.3767, 0.8409, 0.3767, 0.0003824, 0.3964, 0.0003829, 0.3963, 0.8409, 0.3963, 0.8409, 0.3964, 0.0003829, 0.42, 0.0003832, 0.42, 0.8409, 0.42, 0.8409, 0.42, 0.0003832, 0.4467, 0.0003837, 0.4467, 0.8409, 0.4467, 0.8409, 0.4467, 0.0003837, 0.4756, 0.0003838, 0.4756, 0.8409, 0.4756, 0.8409, 0.4756, 0.0003838, 0.5055, 0.0003841, 0.5055, 0.8409])
me_cylinder.materials.append(mat_pathemissive)
me_cylinder.use_remesh_fix_poles = True
me_cylinder.use_remesh_preserve_attributes = False
me_cylinder.update()

# ---- objects
ob_pathbend = bpy.data.objects.new('PathBend', me_plane)
ob_cylinder = bpy.data.objects.new('Cylinder', me_cylinder)

# ---- transforms, parenting, visibility, modifiers, constraints
ob_pathbend.location = (0.0, 0.0, 0.0)
ob_pathbend.scale = (3.0, 3.0, 3.0)
ob_cylinder.parent = ob_pathbend
ob_cylinder.matrix_parent_inverse = Matrix(((0.3333, -0.0, 0.0, -0.0), (-0.0, 0.3333, -0.0, 0.0), (0.0, -0.0, 0.3333, -0.0), (-0.0, 0.0, -0.0, 1.0)))
ob_cylinder.location = (-0.5239, -2.646, 1.036)
ob_cylinder.rotation_euler = (-0.0, 1.571, 0.0)
ob_cylinder.scale = (0.2, 0.2, 1.0)

# ---- collection membership
col_collection.objects.link(ob_pathbend)
col_collection.objects.link(ob_cylinder)

# ---- scene / render settings (as saved in the file)
scene.frame_start = 1; scene.frame_end = 250; scene.frame_set(1)
scene.render.engine = 'BLENDER_EEVEE_NEXT'
scene.cycles.use_denoising = False
scene.cycles.samples = 128
scene.cycles.sampling_pattern = 'TABULATED_SOBOL'
scene.cycles.use_adaptive_sampling = False
scene.cycles.use_light_tree = False
scene.view_settings.view_transform = 'Filmic'
bpy.context.view_layer.update()

# ---- added for rendering (the .blend has no active camera and no usable light): camera, sun
cam_auto = bpy.data.cameras.new('AutoCamera')
cam_auto.lens = 50.0
cam_auto.sensor_width = 36.0
cam_auto.clip_end = 1000.0
ob_auto_camera = bpy.data.objects.new('AutoCamera', cam_auto)
scene.collection.objects.link(ob_auto_camera)
ob_auto_camera.location = (7.95185, -9.54222, 7.0444)
ob_auto_camera.rotation_euler = (1.09748, -7.21219e-08, 0.694738)
scene.camera = ob_auto_camera
light_auto_sun = bpy.data.lights.new('AutoSun', 'SUN')
light_auto_sun.energy = 3.0
light_auto_sun.angle = 0.0523599
ob_auto_sun = bpy.data.objects.new('AutoSun', light_auto_sun)
scene.collection.objects.link(ob_auto_sun)
ob_auto_sun.rotation_euler = (0.872665, 0.174533, 0.523599)
bpy.context.view_layer.update()
